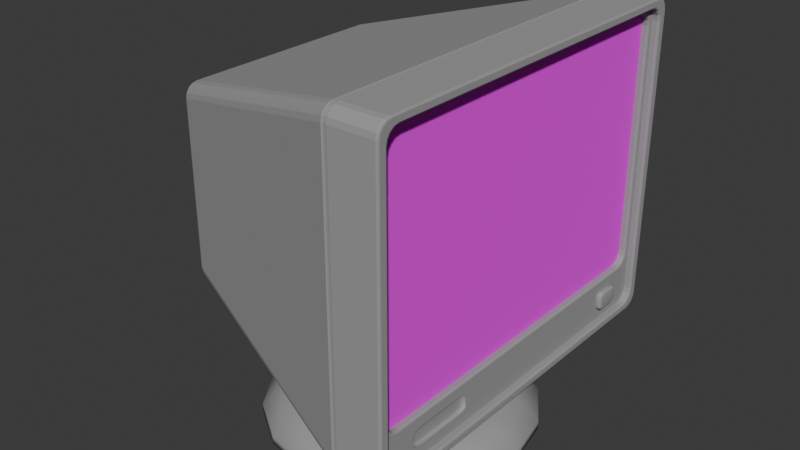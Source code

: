 # Source: monitor.blend  (saved by Blender 4.2.66; exported with 4.5.12 LTS)
import bpy
from mathutils import Matrix  # noqa: F401  (used for matrix-valued properties, if any)

bpy.ops.wm.read_factory_settings(use_empty=True)
scene = bpy.context.scene
scene.name = 'Scene'

# ---- collections
col_collection = bpy.data.collections.new('Collection'); scene.collection.children.link(col_collection)

# ---- images (referenced by path relative to the original .blend; pixels are not part of the script)
import os
ASSET_DIR = os.environ.get("B2B_ASSET_DIR", "")  # directory of the original .blend (textures are referenced by path, not embedded)
HERE = os.path.dirname(os.path.abspath(__file__))  # packed textures are extracted next to this script under _unpacked/

def load_image(name, relpath, width, height, colorspace="sRGB"):
    """Load a texture the original file referenced (path relative to the .blend, or extracted next to this script)."""
    p = next((c for c in (os.path.join(HERE, relpath), os.path.join(ASSET_DIR, relpath)) if relpath and os.path.exists(c)), "")
    if p:
        img = bpy.data.images.load(p, check_existing=True)
        img.name = name
    else:  # same state as the original file: an image datablock whose file is absent (Cycles renders it pink)
        img = bpy.data.images.new(name, width, height)
        img.source = "FILE"
        img.filepath = "//" + (relpath or name)
    img.colorspace_settings.name = colorspace
    return img
img_screenimage_png = load_image('screenimage.png', 'screenimage.png', 1024, 1024, 'sRGB')

# ---- materials (node trees are filled in below, after node groups)
mat_monitor = bpy.data.materials.new('monitor')
mat_monitor.alpha_threshold = 0.0
mat_monitor.use_transparent_shadow = False
mat_monitor.roughness = 0.5
mat_monitor.line_color = (0.0, 0.0, 0.0, 1.0)
mat_screens = bpy.data.materials.new('screens')

# ---- material node trees
mat_monitor.use_nodes = True; mat_monitor.node_tree.nodes.clear()
_N = mat_monitor.node_tree.nodes; _L = mat_monitor.node_tree.links
n0 = _N.new('ShaderNodeOutputMaterial'); n0.name = 'Material Output'; n0.location = (300, 300)
n1 = _N.new('ShaderNodeBsdfPrincipled'); n1.name = 'Principled BSDF'; n1.location = (10, 300)
n1.inputs[0].default_value = (0.3445, 0.3445, 0.3445, 1.0)
n1.inputs[2].default_value = 0.8746
n1.inputs[3].default_value = 1.0
_L.new(n1.outputs[0], n0.inputs[0])
n0.is_active_output = True
mat_screens.use_nodes = True; mat_screens.node_tree.nodes.clear()
_N = mat_screens.node_tree.nodes; _L = mat_screens.node_tree.links
n0 = _N.new('ShaderNodeBsdfPrincipled'); n0.name = 'Principled BSDF'; n0.location = (10, 300)
n0.inputs[2].default_value = 1.0
n1 = _N.new('ShaderNodeOutputMaterial'); n1.name = 'Material Output'; n1.location = (300, 300)
n2 = _N.new('ShaderNodeTexImage'); n2.name = 'Image Texture'; n2.location = (-351, 270)
n2.image = img_screenimage_png
_L.new(n0.outputs[0], n1.inputs[0])
_L.new(n2.outputs[0], n0.inputs[0])
n1.is_active_output = True

# ---- world
world_world = bpy.data.worlds.new('World'); scene.world = world_world
world_world.use_nodes = True; world_world.node_tree.nodes.clear()
_N = world_world.node_tree.nodes; _L = world_world.node_tree.links
n0 = _N.new('ShaderNodeOutputWorld'); n0.name = 'World Output'; n0.location = (300, 300)
n1 = _N.new('ShaderNodeBackground'); n1.name = 'Background'; n1.location = (10, 300)
n1.inputs[0].default_value = (0.05088, 0.05088, 0.05088, 1.0)
_L.new(n1.outputs[0], n0.inputs[0])
n0.is_active_output = True
world_world.color = (0.05088, 0.05088, 0.05088)
world_world.sun_shadow_jitter_overblur = 0.0

# ---- meshes
me_cube_003 = bpy.data.meshes.new('Cube.003')
me_cube_003.from_pydata([(0.4878, -0.9903, 0.9895), (0.4653, -0.9867, 0.9869), (0.488, -0.9857, 1.013), (0.4655, -0.9822, 1.01), (0.4881, -0.9728, 1.031), (0.4656, -0.9693, 1.029), (0.465, -0.926, 1.046), (0.4875, -0.9293, 1.048), (0.4878, -0.9532, 1.044), (0.4653, -0.9499, 1.041), (0.4878, 0.9903, -0.4906), (0.4653, 0.9867, -0.4879), (0.488, 0.9857, -0.5137), (0.4655, 0.9822, -0.511), (0.4881, 0.9728, -0.5325), (0.4656, 0.9693, -0.5297), (0.6789, -0.6862, -0.4586), (0.465, 0.926, -0.5467), (0.4875, 0.9293, -0.5495), (0.6789, -0.7588, -0.4395), (0.6789, -0.7225, -0.456), (0.4878, 0.9532, -0.5451), (0.4653, 0.9499, -0.5422), (0.6789, -0.7491, -0.449), (0.6698, -0.6486, -0.4494), (0.6886, 0.8776, 1.017), (0.6886, 0.9485, 0.9482), (0.6698, -0.7239, -0.4296), (0.6698, -0.6863, -0.4467), (0.6886, 0.9047, 1.011), (0.6698, -0.7138, -0.4395), (0.6886, 0.9277, 0.9966), (0.6886, 0.9431, 0.9744), (0.6743, -0.7542, -0.438), (0.6743, -0.6807, -0.4573), (0.6886, 0.9485, -0.4493), (0.6743, -0.7443, -0.4477), (0.6886, 0.8776, -0.5177), (0.6743, -0.7174, -0.4547), (0.6886, 0.9431, -0.4755), (0.671, -0.7414, -0.4344), (0.6886, 0.9277, -0.4977), (0.6886, 0.9047, -0.5125), (0.671, -0.6667, -0.454), (0.6886, -0.9485, 0.9482), (0.671, -0.7314, -0.4442), (0.671, -0.704, -0.4513), (0.6886, -0.8776, 1.017), (0.6886, -0.9431, 0.9744), (0.6789, -0.7588, -0.3842), (0.6789, -0.6862, -0.3651), (0.6886, -0.9277, 0.9966), (0.6886, -0.9047, 1.011), (0.6789, -0.7491, -0.3746), (0.6886, -0.8776, -0.5177), (0.6789, -0.7225, -0.3676), (0.6698, -0.7239, -0.394), (0.6886, -0.9485, -0.4493), (0.6886, -0.9047, -0.5125), (0.6698, -0.6486, -0.3743), (0.6698, -0.7138, -0.3841), (0.6886, -0.9277, -0.4977), (0.6698, -0.6863, -0.3769), (0.6886, -0.9431, -0.4755), (0.6403, 0.9185, 0.9242), (0.6743, -0.6807, -0.3663), (0.6743, -0.7542, -0.3856), (0.6403, 0.8481, 0.9923), (0.6743, -0.7174, -0.3689), (0.6403, 0.9131, 0.9503), (0.6743, -0.7443, -0.376), (0.6403, 0.8979, 0.9724), (0.6403, 0.875, 0.9871), (0.671, -0.6667, -0.3697), (0.671, -0.7414, -0.3893), (0.6403, 0.8481, -0.3039), (0.671, -0.704, -0.3723), (0.6403, 0.9185, -0.2358), (0.671, -0.7314, -0.3795), (0.6403, 0.875, -0.2987), (0.6698, -0.4377, -0.4296), (0.6403, 0.8979, -0.2839), (0.6403, 0.9131, -0.2619), (0.6698, -0.513, -0.4494), (0.6403, -0.8481, 0.9923), (0.6698, -0.4478, -0.4395), (0.6403, -0.9185, 0.9242), (0.6698, -0.4754, -0.4467), (0.6789, -0.4028, -0.4395), (0.6403, -0.875, 0.9871), (0.6403, -0.8979, 0.9724), (0.6789, -0.4754, -0.4586), (0.6403, -0.9131, 0.9503), (0.6789, -0.4125, -0.449), (0.6789, -0.4391, -0.456), (0.6403, -0.9185, -0.2358), (0.6403, -0.8481, -0.3039), (0.671, -0.4949, -0.454), (0.6403, -0.9131, -0.2619), (0.671, -0.4203, -0.4344), (0.6403, -0.8979, -0.2839), (0.671, -0.4576, -0.4513), (0.6403, -0.875, -0.2987), (0.671, -0.4303, -0.4442), (0.6743, -0.4809, -0.4573), (0.7244, 0.8872, 1.024), (0.6743, -0.4075, -0.438), (0.714, 0.8777, 1.017), (0.6743, -0.4442, -0.4547), (0.7214, 0.8805, 1.019), (0.714, 0.9485, 0.9483), (0.6743, -0.4173, -0.4477), (0.7244, 0.9577, 0.9558), (0.6789, -0.4754, -0.3651), (0.7214, 0.9512, 0.9505), (0.6789, -0.4028, -0.3842), (0.6789, -0.4391, -0.3676), (0.714, 0.9048, 1.011), (0.6789, -0.4125, -0.3746), (0.7244, 0.9142, 1.019), (0.6698, -0.513, -0.3743), (0.7214, 0.9075, 1.014), (0.6698, -0.4377, -0.394), (0.714, 0.9278, 0.9966), (0.7244, 0.937, 1.004), (0.6698, -0.4754, -0.3769), (0.7214, 0.9305, 0.9988), (0.6698, -0.4478, -0.3841), (0.714, 0.9431, 0.9744), (0.6743, -0.4075, -0.3856), (0.6743, -0.4809, -0.3663), (0.7244, 0.9523, 0.9819), (0.7214, 0.9458, 0.9766), (0.6743, -0.4173, -0.376), (0.6743, -0.4442, -0.3689), (0.7244, 0.9577, -0.4569), (0.714, 0.9485, -0.4494), (0.671, -0.4203, -0.3893), (0.671, -0.4949, -0.3697), (0.7214, 0.9512, -0.4516), (0.671, -0.4303, -0.3795), (0.714, 0.8777, -0.5177), (0.671, -0.4576, -0.3723), (0.7244, 0.8872, -0.5253), (0.7214, 0.8805, -0.5199), (0.7244, 0.9523, -0.483), (0.714, 0.9431, -0.4755), (0.7214, 0.9458, -0.4777), (0.7244, 0.937, -0.5051), (0.714, 0.9278, -0.4977), (0.7214, 0.9305, -0.4999), (0.7244, 0.9142, -0.52), (0.714, 0.9048, -0.5125), (0.7214, 0.9075, -0.5147), (0.7244, -0.9577, 0.9558), (0.714, -0.9485, 0.9483), (0.7214, -0.9512, 0.9505), (0.714, -0.8777, 1.017), (0.7244, -0.8872, 1.024), (0.7214, -0.8805, 1.019), (0.7244, -0.9523, 0.9819), (0.714, -0.9431, 0.9744), (0.7214, -0.9458, 0.9766), (0.7244, -0.937, 1.004), (0.714, -0.9278, 0.9966), (0.7214, -0.9305, 0.9988), (0.7244, -0.9142, 1.019), (0.714, -0.9048, 1.011), (0.7214, -0.9075, 1.014), (0.7244, -0.8872, -0.5253), (0.714, -0.8777, -0.5177), (0.7214, -0.8805, -0.5199), (0.714, -0.9485, -0.4494), (0.7244, -0.9577, -0.4569), (0.7214, -0.9512, -0.4516), (0.714, -0.9048, -0.5125), (0.7244, -0.9142, -0.52), (0.7214, -0.9075, -0.5147), (0.714, -0.9278, -0.4977), (0.7244, -0.937, -0.5051), (0.7214, -0.9305, -0.4999), (0.714, -0.9431, -0.4755), (0.7244, -0.9523, -0.483), (0.7214, -0.9458, -0.4777), (0.714, 0.9299, 1.058), (0.7244, 0.9203, 1.051), (0.7214, 0.9271, 1.056), (0.7244, 0.9908, 0.9828), (0.714, 1.0, 0.9903), (0.7214, 0.9973, 0.9881), (0.7244, 0.9473, 1.046), (0.714, 0.9567, 1.053), (0.7214, 0.954, 1.051), (0.7244, 0.9702, 1.031), (0.714, 0.9795, 1.038), (0.7214, 0.9768, 1.036), (0.7244, 0.9855, 1.009), (0.714, 0.9947, 1.016), (0.7214, 0.992, 1.014), (0.714, 1.0, -0.4914), (0.7244, 0.9908, -0.4838), (0.7214, 0.9973, -0.4892), (0.7244, 0.9203, -0.5517), (0.714, 0.9299, -0.5593), (0.7214, 0.9271, -0.5571), (0.714, 0.9947, -0.5174), (0.7244, 0.9855, -0.5099), (0.7214, 0.992, -0.5152), (0.714, 0.9795, -0.5394), (0.7244, 0.9702, -0.532), (0.7214, 0.9768, -0.5372), (0.714, 0.9567, -0.5542), (0.7244, 0.9473, -0.5466), (0.7214, 0.954, -0.552), (0.714, -1.0, 0.9903), (0.7244, -0.9908, 0.9828), (0.7214, -0.9973, 0.9881), (0.7244, -0.9203, 1.051), (0.714, -0.9299, 1.058), (0.7214, -0.9271, 1.056), (0.714, -0.9947, 1.016), (0.7244, -0.9855, 1.009), (0.7214, -0.992, 1.014), (0.714, -0.9795, 1.038), (0.7244, -0.9702, 1.031), (0.7214, -0.9768, 1.036), (0.714, -0.9567, 1.053), (0.7244, -0.9473, 1.046), (0.7214, -0.954, 1.051), (0.714, -0.9299, -0.5593), (0.7244, -0.9203, -0.5517), (0.7214, -0.9271, -0.5571), (0.7244, -0.9908, -0.4838), (0.714, -1.0, -0.4914), (0.7214, -0.9973, -0.4892), (0.7244, -0.9473, -0.5466), (0.714, -0.9567, -0.5542), (0.7214, -0.954, -0.552), (0.7244, -0.9702, -0.532), (0.714, -0.9795, -0.5394), (0.7214, -0.9768, -0.5372), (0.7244, -0.9855, -0.5099), (0.714, -0.9947, -0.5174), (0.7214, -0.992, -0.5152), (0.6886, 0.8572, 1.0), (0.6782, 0.8479, 0.9923), (0.6856, 0.8506, 0.9946), (0.6782, 0.9185, 0.9241), (0.6886, 0.9277, 0.9315), (0.6856, 0.9212, 0.9263), (0.6782, 0.8749, 0.9871), (0.6886, 0.8842, 0.9947), (0.6856, 0.8776, 0.9893), (0.6782, 0.8978, 0.9723), (0.6886, 0.907, 0.9798), (0.6856, 0.9005, 0.9745), (0.6782, 0.9131, 0.9502), (0.6886, 0.9223, 0.9576), (0.6856, 0.9158, 0.9524), (0.6886, 0.9277, -0.2431), (0.6782, 0.9185, -0.2357), (0.6856, 0.9212, -0.2378), (0.6782, 0.8479, -0.3039), (0.6886, 0.8572, -0.3116), (0.6856, 0.8506, -0.3061), (0.6886, 0.9223, -0.2692), (0.6782, 0.9131, -0.2618), (0.6856, 0.9158, -0.2639), (0.6886, 0.907, -0.2914), (0.6782, 0.8978, -0.2839), (0.6856, 0.9005, -0.2861), (0.6886, 0.8842, -0.3062), (0.6782, 0.8749, -0.2987), (0.6856, 0.8776, -0.3009), (0.6886, -0.9277, 0.9315), (0.6782, -0.9185, 0.9241), (0.6856, -0.9212, 0.9263), (0.6782, -0.8479, 0.9923), (0.6886, -0.8572, 1.0), (0.6856, -0.8506, 0.9946), (0.6886, -0.9223, 0.9576), (0.6782, -0.9131, 0.9502), (0.6856, -0.9158, 0.9524), (0.6886, -0.907, 0.9798), (0.6782, -0.8978, 0.9723), (0.6856, -0.9005, 0.9745), (0.6886, -0.8842, 0.9947), (0.6782, -0.8749, 0.9871), (0.6856, -0.8776, 0.9893), (0.6886, -0.8572, -0.3116), (0.6782, -0.8479, -0.3039), (0.6856, -0.8506, -0.3061), (0.6782, -0.9185, -0.2357), (0.6886, -0.9277, -0.2431), (0.6856, -0.9212, -0.2378), (0.6782, -0.8749, -0.2987), (0.6886, -0.8842, -0.3062), (0.6856, -0.8776, -0.3009), (0.6782, -0.8978, -0.2839), (0.6886, -0.907, -0.2914), (0.6856, -0.9005, -0.2861), (0.6782, -0.9131, -0.2618), (0.6886, -0.9223, -0.2692), (0.6856, -0.9158, -0.2639), (-0.7492, 0.5347, 0.7188), (-0.7294, 0.5431, 0.745), (-0.7465, 0.5366, 0.73), (-0.7393, 0.5397, 0.7396), (-0.7492, 0.5853, 0.6702), (-0.7294, 0.6127, 0.6774), (-0.7465, 0.5966, 0.6719), (-0.7393, 0.6067, 0.6746), (-0.7492, 0.5554, 0.7148), (-0.7294, 0.5697, 0.7398), (-0.7465, 0.5602, 0.7254), (-0.7393, 0.5655, 0.7346), (-0.7492, 0.571, 0.7047), (-0.7294, 0.5923, 0.7252), (-0.7465, 0.5793, 0.7131), (-0.7393, 0.5871, 0.7206), (-0.7492, 0.5813, 0.6897), (-0.7294, 0.6074, 0.7033), (-0.7465, 0.592, 0.6946), (-0.7393, 0.6015, 0.6996), (-0.7492, 0.5853, -0.1712), (-0.7294, 0.6127, -0.1785), (-0.7465, 0.5966, -0.173), (-0.7393, 0.6067, -0.1756), (-0.7492, 0.5347, -0.2199), (-0.7294, 0.5431, -0.2461), (-0.7465, 0.5366, -0.2311), (-0.7393, 0.5397, -0.2407), (-0.7492, 0.5813, -0.1908), (-0.7294, 0.6074, -0.2043), (-0.7465, 0.592, -0.1957), (-0.7393, 0.6015, -0.2007), (-0.7492, 0.571, -0.2058), (-0.7294, 0.5923, -0.2263), (-0.7465, 0.5793, -0.2141), (-0.7393, 0.5871, -0.2216), (-0.7492, 0.5554, -0.2159), (-0.7294, 0.5697, -0.2409), (-0.7465, 0.5602, -0.2265), (-0.7393, 0.5655, -0.2357), (-0.7492, -0.5853, 0.6702), (-0.7294, -0.6127, 0.6774), (-0.7465, -0.5966, 0.6719), (-0.7393, -0.6067, 0.6746), (-0.7492, -0.5347, 0.7188), (-0.7294, -0.5431, 0.745), (-0.7465, -0.5366, 0.73), (-0.7393, -0.5397, 0.7396), (-0.7492, -0.5813, 0.6897), (-0.7294, -0.6074, 0.7033), (-0.7465, -0.592, 0.6946), (-0.7393, -0.6015, 0.6996), (-0.7492, -0.571, 0.7047), (-0.7294, -0.5923, 0.7252), (-0.7465, -0.5793, 0.7131), (-0.7393, -0.5871, 0.7206), (-0.7492, -0.5554, 0.7148), (-0.7294, -0.5697, 0.7398), (-0.7465, -0.5602, 0.7254), (-0.7393, -0.5655, 0.7346), (-0.7492, -0.5347, -0.2199), (-0.7294, -0.5431, -0.2461), (-0.7465, -0.5366, -0.2311), (-0.7393, -0.5397, -0.2407), (-0.7492, -0.5853, -0.1712), (-0.7294, -0.6127, -0.1785), (-0.7465, -0.5966, -0.173), (-0.7393, -0.6067, -0.1756), (-0.7492, -0.5554, -0.2159), (-0.7294, -0.5697, -0.2409), (-0.7465, -0.5602, -0.2265), (-0.7393, -0.5655, -0.2357), (-0.7492, -0.571, -0.2058), (-0.7294, -0.5923, -0.2263), (-0.7465, -0.5793, -0.2141), (-0.7393, -0.5871, -0.2216), (-0.7492, -0.5813, -0.1908), (-0.7294, -0.6074, -0.2043), (-0.7465, -0.592, -0.1957), (-0.7393, -0.6015, -0.2007), (0.4878, -0.9532, -0.5451), (0.4653, -0.9499, -0.5422), (0.465, -0.926, -0.5467), (0.4875, -0.9293, -0.5495), (0.4881, -0.9728, -0.5325), (0.4656, -0.9693, -0.5297), (0.488, -0.9857, -0.5137), (0.4655, -0.9822, -0.511), (0.4878, -0.9903, -0.4906), (0.4653, -0.9867, -0.4879), (0.4878, 0.9532, 1.044), (0.4653, 0.9499, 1.041), (0.465, 0.926, 1.046), (0.4875, 0.9293, 1.048), (0.4881, 0.9728, 1.031), (0.4656, 0.9693, 1.029), (0.488, 0.9857, 1.013), (0.4655, 0.9822, 1.01), (0.4878, 0.9903, 0.9895), (0.4653, 0.9867, 0.9869), (0.4592, 0.9951, -0.4877), (0.4644, 0.9918, -0.4884), (0.4615, 0.9952, -0.4882), (0.4634, 0.994, -0.4885), (0.4869, 0.9953, -0.4912), (0.4908, 1.0, -0.4917), (0.4871, 0.9977, -0.4914), (0.4886, 0.9994, -0.4916), (0.4908, 0.9303, -0.5593), (0.4868, 0.9298, -0.5547), (0.4886, 0.9302, -0.5587), (0.4871, 0.9301, -0.557), (0.4643, 0.9264, -0.5518), (0.4592, 0.9254, -0.5553), (0.4633, 0.9264, -0.554), (0.4615, 0.9261, -0.5553), (0.4592, 0.9898, -0.5136), (0.4646, 0.9868, -0.5129), (0.4615, 0.9899, -0.5139), (0.4635, 0.9888, -0.5137), (0.487, 0.9903, -0.5157), (0.4908, 0.9947, -0.5176), (0.4872, 0.9925, -0.5166), (0.4886, 0.9941, -0.5173), (0.4592, 0.9747, -0.5355), (0.4646, 0.9728, -0.5333), (0.4615, 0.9749, -0.5357), (0.4635, 0.9743, -0.5348), (0.4871, 0.9763, -0.5361), (0.4908, 0.9796, -0.5395), (0.4872, 0.9779, -0.5378), (0.4886, 0.9791, -0.5391), (0.4592, 0.9521, -0.5502), (0.4645, 0.9518, -0.5469), (0.4615, 0.9525, -0.5502), (0.4634, 0.9524, -0.549), (0.487, 0.9552, -0.5498), (0.4908, 0.957, -0.5542), (0.4872, 0.9561, -0.552), (0.4886, 0.9567, -0.5536), (0.4592, -0.9951, 0.9866), (0.4644, -0.9918, 0.9873), (0.4615, -0.9952, 0.9871), (0.4634, -0.994, 0.9874), (0.4869, -0.9953, 0.9901), (0.4908, -1.0, 0.9906), (0.4871, -0.9977, 0.9904), (0.4886, -0.9994, 0.9905), (0.4908, -0.9303, 1.058), (0.4868, -0.9298, 1.054), (0.4886, -0.9302, 1.058), (0.4871, -0.9301, 1.056), (0.4643, -0.9264, 1.051), (0.4592, -0.9254, 1.054), (0.4633, -0.9264, 1.053), (0.4615, -0.9261, 1.054), (0.4592, -0.9898, 1.013), (0.4646, -0.9868, 1.012), (0.4615, -0.9899, 1.013), (0.4635, -0.9888, 1.013), (0.487, -0.9903, 1.015), (0.4908, -0.9947, 1.016), (0.4872, -0.9925, 1.016), (0.4886, -0.9941, 1.016), (0.4592, -0.9747, 1.034), (0.4646, -0.9728, 1.032), (0.4615, -0.9749, 1.035), (0.4635, -0.9743, 1.034), (0.4871, -0.9763, 1.035), (0.4908, -0.9796, 1.038), (0.4872, -0.9779, 1.037), (0.4886, -0.9791, 1.038), (0.4592, -0.9521, 1.049), (0.4645, -0.9518, 1.046), (0.4615, -0.9525, 1.049), (0.4634, -0.9524, 1.048), (0.487, -0.9552, 1.049), (0.4908, -0.957, 1.053), (0.4872, -0.9561, 1.051), (0.4886, -0.9567, 1.053), (0.4908, -1.0, -0.4917), (0.4869, -0.9953, -0.4912), (0.4886, -0.9994, -0.4916), (0.4871, -0.9977, -0.4914), (0.4644, -0.9918, -0.4884), (0.4592, -0.9951, -0.4877), (0.4634, -0.994, -0.4885), (0.4615, -0.9952, -0.4882), (0.4592, -0.9254, -0.5553), (0.4643, -0.9264, -0.5518), (0.4615, -0.9261, -0.5553), (0.4633, -0.9264, -0.554), (0.4868, -0.9298, -0.5547), (0.4908, -0.9303, -0.5593), (0.4871, -0.9301, -0.557), (0.4886, -0.9302, -0.5587), (0.4908, -0.9947, -0.5176), (0.487, -0.9903, -0.5157), (0.4886, -0.9941, -0.5173), (0.4872, -0.9925, -0.5166), (0.4646, -0.9868, -0.5129), (0.4592, -0.9898, -0.5136), (0.4635, -0.9888, -0.5137), (0.4615, -0.9899, -0.5139), (0.4908, -0.9796, -0.5395), (0.4871, -0.9763, -0.5361), (0.4886, -0.9791, -0.5391), (0.4872, -0.9779, -0.5378), (0.4646, -0.9728, -0.5333), (0.4592, -0.9747, -0.5355), (0.4635, -0.9743, -0.5348), (0.4615, -0.9749, -0.5357), (0.4908, -0.957, -0.5542), (0.487, -0.9552, -0.5498), (0.4886, -0.9567, -0.5536), (0.4872, -0.9561, -0.552), (0.4645, -0.9518, -0.5469), (0.4592, -0.9521, -0.5502), (0.4634, -0.9524, -0.549), (0.4615, -0.9525, -0.5502), (0.4908, 1.0, 0.9906), (0.4869, 0.9953, 0.9901), (0.4886, 0.9994, 0.9905), (0.4871, 0.9977, 0.9904), (0.4644, 0.9918, 0.9873), (0.4592, 0.9951, 0.9866), (0.4634, 0.994, 0.9874), (0.4615, 0.9952, 0.9871), (0.4592, 0.9254, 1.054), (0.4643, 0.9264, 1.051), (0.4615, 0.9261, 1.054), (0.4633, 0.9264, 1.053), (0.4868, 0.9298, 1.054), (0.4908, 0.9303, 1.058), (0.4871, 0.9301, 1.056), (0.4886, 0.9302, 1.058), (0.4908, 0.9947, 1.016), (0.487, 0.9903, 1.015), (0.4886, 0.9941, 1.016), (0.4872, 0.9925, 1.016), (0.4646, 0.9868, 1.012), (0.4592, 0.9898, 1.013), (0.4635, 0.9888, 1.013), (0.4615, 0.9899, 1.013), (0.4908, 0.9796, 1.038), (0.4871, 0.9763, 1.035), (0.4886, 0.9791, 1.038), (0.4872, 0.9779, 1.037), (0.4646, 0.9728, 1.032), (0.4592, 0.9747, 1.034), (0.4635, 0.9743, 1.034), (0.4615, 0.9749, 1.035), (0.4908, 0.957, 1.053), (0.487, 0.9552, 1.049), (0.4886, 0.9567, 1.053), (0.4872, 0.9561, 1.051), (0.4645, 0.9518, 1.046), (0.4592, 0.9521, 1.049), (0.4634, 0.9524, 1.048), (0.4615, 0.9525, 1.049), (0.6886, -0.7588, -0.4395), (0.6886, -0.7491, -0.449), (0.6886, -0.7588, -0.3841), (0.6886, -0.6863, -0.4586), (0.6886, -0.6863, -0.3651), (0.6886, -0.7225, -0.456), (0.6886, -0.7225, -0.3676), (0.6886, -0.7491, -0.3746), (0.6886, -0.4754, -0.4586), (0.6886, -0.4754, -0.3651), (0.6886, -0.4391, -0.456), (0.6886, -0.4391, -0.3676), (0.6886, -0.4028, -0.3841), (0.6886, -0.4028, -0.4395), (0.6886, -0.4125, -0.449), (0.6886, -0.4125, -0.3746), (0.659, 0.6658, -0.3841), (0.659, 0.6929, -0.3651), (0.659, 0.6694, -0.3746), (0.659, 0.6794, -0.3676), (0.659, 0.6929, -0.4586), (0.659, 0.6658, -0.4396), (0.659, 0.6794, -0.456), (0.659, 0.6694, -0.4491), (0.659, 0.772, -0.3651), (0.659, 0.7991, -0.3841), (0.659, 0.7856, -0.3676), (0.659, 0.7955, -0.3746), (0.659, 0.7991, -0.4396), (0.659, 0.772, -0.4586), (0.659, 0.7955, -0.4491), (0.659, 0.7856, -0.456), (0.7054, 0.693, -0.3651), (0.7054, 0.6658, -0.3842), (0.7054, 0.6794, -0.3676), (0.7054, 0.6695, -0.3746), (0.7145, 0.7071, -0.3743), (0.7145, 0.6789, -0.394), (0.7145, 0.693, -0.3769), (0.7145, 0.6827, -0.3841), (0.7099, 0.6676, -0.3856), (0.7099, 0.6951, -0.3663), (0.7099, 0.6712, -0.376), (0.7099, 0.6813, -0.3689), (0.7133, 0.6723, -0.3893), (0.7133, 0.7003, -0.3697), (0.7133, 0.6761, -0.3795), (0.7133, 0.6863, -0.3723), (0.7054, 0.6658, -0.4395), (0.7054, 0.693, -0.4586), (0.7054, 0.6695, -0.449), (0.7054, 0.6794, -0.456), (0.7145, 0.6789, -0.4296), (0.7145, 0.7071, -0.4494), (0.7145, 0.6827, -0.4395), (0.7145, 0.693, -0.4467), (0.7099, 0.6951, -0.4573), (0.7099, 0.6676, -0.438), (0.7099, 0.6813, -0.4547), (0.7099, 0.6712, -0.4477), (0.7133, 0.7003, -0.454), (0.7133, 0.6723, -0.4344), (0.7133, 0.6863, -0.4513), (0.7133, 0.6761, -0.4442), (0.7145, 0.7861, -0.394), (0.7145, 0.7579, -0.3743), (0.7145, 0.7823, -0.3841), (0.7145, 0.772, -0.3769), (0.7054, 0.7991, -0.3842), (0.7054, 0.7719, -0.3651), (0.7054, 0.7955, -0.3746), (0.7054, 0.7855, -0.3676), (0.7133, 0.7646, -0.3697), (0.7133, 0.7926, -0.3893), (0.7133, 0.7786, -0.3723), (0.7133, 0.7888, -0.3795), (0.7099, 0.7699, -0.3663), (0.7099, 0.7974, -0.3856), (0.7099, 0.7836, -0.3689), (0.7099, 0.7937, -0.376), (0.7054, 0.7719, -0.4586), (0.7054, 0.7991, -0.4395), (0.7054, 0.7855, -0.456), (0.7054, 0.7955, -0.449), (0.7145, 0.7579, -0.4494), (0.7145, 0.7861, -0.4296), (0.7145, 0.772, -0.4467), (0.7145, 0.7823, -0.4395), (0.7099, 0.7974, -0.438), (0.7099, 0.7699, -0.4573), (0.7099, 0.7937, -0.4477), (0.7099, 0.7836, -0.4547), (0.7133, 0.7926, -0.4344), (0.7133, 0.7646, -0.454), (0.7133, 0.7888, -0.4442), (0.7133, 0.7786, -0.4513), (5.96e-08, 0.7027, -0.9692), (5.96e-08, 0.2541, -0.8025), (0.2689, 0.6492, -0.9692), (0.09723, 0.2347, -0.8025), (0.4969, 0.4969, -0.9692), (0.1797, 0.1797, -0.8025), (0.6492, 0.2689, -0.9692), (0.2347, 0.09723, -0.8025), (0.7027, 3.201e-09, -0.9692), (0.2541, 1.119e-08, -0.8025), (0.6492, -0.2689, -0.9692), (0.2347, -0.09723, -0.8025), (0.4969, -0.4969, -0.9692), (0.1797, -0.1797, -0.8025), (0.2689, -0.6492, -0.9692), (0.09723, -0.2347, -0.8025), (5.96e-08, -0.7027, -0.9692), (5.96e-08, -0.2541, -0.8025), (-0.2689, -0.6492, -0.9692), (-0.09723, -0.2347, -0.8025), (-0.4969, -0.4969, -0.9692), (-0.1797, -0.1797, -0.8025), (-0.6492, -0.2689, -0.9692), (-0.2347, -0.09723, -0.8025), (-0.7027, 3.201e-09, -0.9692), (-0.2541, 1.119e-08, -0.8025), (-0.6492, 0.2689, -0.9692), (-0.2347, 0.09723, -0.8025), (-0.4969, 0.4969, -0.9692), (-0.1797, 0.1797, -0.8025), (-0.2689, 0.6492, -0.9692), (-0.09723, 0.2347, -0.8025), (0.2179, 0.5261, -0.8025), (5.96e-08, 0.5694, -0.8025), (0.4026, 0.4026, -0.8025), (0.5261, 0.2179, -0.8025), (0.5694, 4.007e-09, -0.8025), (0.5261, -0.2179, -0.8025), (0.4026, -0.4026, -0.8025), (0.2179, -0.5261, -0.8025), (5.96e-08, -0.5694, -0.8025), (-0.2179, -0.5261, -0.8025), (-0.4026, -0.4026, -0.8025), (-0.5261, -0.2179, -0.8025), (-0.5694, 4.007e-09, -0.8025), (-0.5261, 0.2179, -0.8025), (-0.4026, 0.4026, -0.8025), (-0.2179, 0.5261, -0.8025), (0.09723, 0.2347, -0.8025), (5.96e-08, 0.2541, -0.8025), (0.1797, 0.1797, -0.8025), (0.2347, 0.09723, -0.8025), (0.2541, 1.119e-08, -0.8025), (0.2347, -0.09723, -0.8025), (0.1797, -0.1797, -0.8025), (0.09723, -0.2347, -0.8025), (5.96e-08, -0.2541, -0.8025), (-0.09723, -0.2347, -0.8025), (-0.1797, -0.1797, -0.8025), (-0.2347, -0.09723, -0.8025), (-0.2541, 1.119e-08, -0.8025), (-0.2347, 0.09723, -0.8025), (-0.1797, 0.1797, -0.8025), (-0.09723, 0.2347, -0.8025), (0.09723, 0.2347, -0.1942), (5.96e-08, 0.2541, -0.1942), (0.1797, 0.1797, -0.1942), (0.2347, 0.09723, -0.1942), (0.2541, 1.119e-08, -0.1942), (0.2347, -0.09723, -0.1942), (0.1797, -0.1797, -0.1942), (0.09723, -0.2347, -0.1942), (5.96e-08, -0.2541, -0.1942), (-0.09723, -0.2347, -0.1942), (-0.1797, -0.1797, -0.1942), (-0.2347, -0.09723, -0.1942), (-0.2541, 1.119e-08, -0.1942), (-0.2347, 0.09723, -0.1942), (-0.1797, 0.1797, -0.1942), (-0.09723, 0.2347, -0.1942), (5.96e-08, 0.7016, -0.9282), (0.2685, 0.6482, -0.9282), (0.4961, 0.4961, -0.9282), (0.6482, 0.2685, -0.9282), (0.7016, 2.856e-09, -0.9282), (0.6482, -0.2685, -0.9282), (0.4961, -0.4961, -0.9282), (0.2685, -0.6482, -0.9282), (5.96e-08, -0.7016, -0.9282), (-0.2685, -0.6482, -0.9282), (-0.4961, -0.4961, -0.9282), (-0.6482, -0.2685, -0.9282), (-0.7016, 2.856e-09, -0.9282), (-0.6482, 0.2685, -0.9282), (-0.4961, 0.4961, -0.9282), (-0.2685, 0.6482, -0.9282), (0.5982, -0.9291, 1.006), (0.5982, 0.9291, 1.006), (0.5982, -0.9291, -0.3205), (0.5982, 0.9291, -0.3205), (0.6554, -0.9291, 1.006), (0.6554, 0.9291, 1.006), (0.6554, -0.9291, -0.3205), (0.6554, 0.9291, -0.3205)], [], [(461, 445, 1, 3), (21, 18, 17, 22), (356, 360, 348, 304, 312, 316, 320, 308, 324, 332, 336, 340, 328, 364, 372, 376, 380, 368, 344, 352), (536, 557, 394, 397), (160, 221, 215, 154), (424, 432, 14, 12), (528, 544, 401, 403), (477, 469, 5, 9), (248, 259, 35, 26), (457, 349, 361, 476), (158, 105, 185, 217), (552, 560, 395, 399), (146, 39, 41, 149), (143, 169, 230, 202), (47, 157, 167, 52), (26, 110, 128, 32), (190, 119, 124, 193), (278, 244, 25, 47), (280, 48, 44, 274), (289, 54, 564, 566), (564, 54, 37, 263, 289, 566, 571, 570, 568, 573, 575, 579, 576, 577, 578, 574, 572, 567, 569, 565), (84, 277, 287, 89), (64, 247, 256, 69), (29, 251, 254, 31), (81, 269, 266, 82), (416, 437, 22, 17), (220, 465, 449, 214), (480, 453, 7, 8), (437, 429, 15, 22), (501, 485, 392, 390), (517, 509, 388, 384), (520, 493, 386, 385), (445, 488, 393, 1), (509, 501, 390, 388), (541, 525, 402, 400), (25, 244, 251, 29), (560, 533, 396, 395), (533, 456, 6, 396), (408, 424, 12, 10), (525, 408, 10, 402), (429, 421, 13, 15), (448, 464, 2, 0), (432, 440, 21, 14), (417, 329, 341, 436), (464, 472, 4, 2), (496, 517, 384, 387), (472, 480, 8, 4), (453, 536, 397, 7), (488, 504, 391, 393), (504, 512, 389, 391), (512, 520, 385, 389), (456, 477, 9, 6), (544, 552, 399, 401), (205, 425, 409, 199), (413, 496, 387, 18), (29, 117, 107, 25), (31, 123, 117, 29), (32, 128, 123, 31), (136, 110, 26, 35), (170, 141, 37, 54), (48, 161, 155, 44), (149, 41, 42, 152), (152, 42, 37, 141), (58, 175, 170, 54), (61, 178, 175, 58), (63, 181, 178, 61), (235, 176, 179, 238), (51, 164, 161, 48), (230, 169, 176, 235), (52, 167, 164, 51), (173, 154, 215, 232), (145, 206, 200, 135), (148, 209, 206, 145), (151, 212, 209, 148), (143, 202, 212, 151), (241, 182, 173, 232), (557, 549, 398, 394), (238, 179, 182, 241), (57, 172, 181, 63), (158, 217, 227, 166), (166, 227, 224, 163), (163, 224, 221, 160), (155, 172, 57, 44), (196, 131, 112, 187), (136, 35, 39, 146), (193, 124, 131, 196), (107, 157, 47, 25), (72, 250, 245, 67), (71, 253, 250, 72), (69, 256, 253, 71), (260, 247, 64, 77), (290, 262, 75, 96), (92, 281, 275, 86), (79, 272, 269, 81), (75, 262, 272, 79), (290, 96, 102, 295), (295, 102, 100, 298), (298, 100, 98, 301), (58, 296, 299, 61), (90, 284, 281, 92), (54, 289, 296, 58), (89, 287, 284, 90), (293, 274, 44, 57), (301, 98, 95, 292), (61, 299, 302, 63), (63, 302, 293, 57), (278, 47, 52, 286), (286, 52, 51, 283), (283, 51, 48, 280), (275, 292, 95, 86), (32, 257, 248, 26), (82, 266, 260, 77), (31, 254, 257, 32), (245, 277, 84, 67), (263, 37, 42, 271), (271, 42, 41, 268), (268, 41, 39, 265), (265, 39, 35, 259), (112, 135, 200, 187), (230, 235, 237, 231), (231, 237, 236, 229), (235, 238, 240, 237), (237, 240, 239, 236), (238, 241, 243, 240), (240, 243, 242, 239), (241, 232, 234, 243), (243, 234, 233, 242), (185, 190, 192, 186), (186, 192, 191, 184), (190, 193, 195, 192), (192, 195, 194, 191), (193, 196, 198, 195), (195, 198, 197, 194), (196, 187, 189, 198), (198, 189, 188, 197), (212, 202, 204, 213), (213, 204, 203, 211), (209, 212, 213, 210), (210, 213, 211, 208), (206, 209, 210, 207), (207, 210, 208, 205), (200, 206, 207, 201), (201, 207, 205, 199), (227, 217, 219, 228), (228, 219, 218, 226), (224, 227, 228, 225), (225, 228, 226, 223), (221, 224, 225, 222), (222, 225, 223, 220), (215, 221, 222, 216), (216, 222, 220, 214), (107, 117, 121, 109), (109, 121, 119, 105), (117, 123, 126, 121), (121, 126, 124, 119), (123, 128, 132, 126), (126, 132, 131, 124), (128, 110, 114, 132), (132, 114, 112, 131), (152, 141, 144, 153), (153, 144, 143, 151), (149, 152, 153, 150), (150, 153, 151, 148), (146, 149, 150, 147), (147, 150, 148, 145), (136, 146, 147, 139), (139, 147, 145, 135), (170, 175, 177, 171), (171, 177, 176, 169), (175, 178, 180, 177), (177, 180, 179, 176), (178, 181, 183, 180), (180, 183, 182, 179), (181, 172, 174, 183), (183, 174, 173, 182), (167, 157, 159, 168), (168, 159, 158, 166), (164, 167, 168, 165), (165, 168, 166, 163), (161, 164, 165, 162), (162, 165, 163, 160), (155, 161, 162, 156), (156, 162, 160, 154), (245, 250, 252, 246), (246, 252, 251, 244), (250, 253, 255, 252), (252, 255, 254, 251), (253, 256, 258, 255), (255, 258, 257, 254), (256, 247, 249, 258), (258, 249, 248, 257), (272, 262, 264, 273), (273, 264, 263, 271), (269, 272, 273, 270), (270, 273, 271, 268), (266, 269, 270, 267), (267, 270, 268, 265), (260, 266, 267, 261), (261, 267, 265, 259), (290, 295, 297, 291), (291, 297, 296, 289), (295, 298, 300, 297), (297, 300, 299, 296), (298, 301, 303, 300), (300, 303, 302, 299), (301, 292, 294, 303), (303, 294, 293, 302), (287, 277, 279, 288), (288, 279, 278, 286), (284, 287, 288, 285), (285, 288, 286, 283), (281, 284, 285, 282), (282, 285, 283, 280), (275, 281, 282, 276), (276, 282, 280, 274), (135, 112, 114, 139), (139, 114, 110, 136), (199, 188, 189, 201), (201, 189, 187, 200), (105, 158, 159, 109), (109, 159, 157, 107), (184, 218, 219, 186), (186, 219, 217, 185), (141, 170, 171, 144), (144, 171, 169, 143), (229, 203, 204, 231), (231, 204, 202, 230), (154, 173, 174, 156), (156, 174, 172, 155), (214, 233, 234, 216), (216, 234, 232, 215), (259, 248, 249, 261), (261, 249, 247, 260), (244, 278, 279, 246), (246, 279, 277, 245), (289, 263, 264, 291), (291, 264, 262, 290), (292, 275, 276, 294), (294, 276, 274, 293), (185, 105, 119, 190), (328, 340, 342, 330), (330, 342, 343, 331), (331, 343, 341, 329), (340, 336, 338, 342), (342, 338, 339, 343), (343, 339, 337, 341), (336, 332, 334, 338), (338, 334, 335, 339), (339, 335, 333, 337), (332, 324, 326, 334), (334, 326, 327, 335), (335, 327, 325, 333), (348, 360, 362, 350), (350, 362, 363, 351), (351, 363, 361, 349), (360, 356, 358, 362), (362, 358, 359, 363), (363, 359, 357, 361), (356, 352, 354, 358), (358, 354, 355, 359), (359, 355, 353, 357), (352, 344, 346, 354), (354, 346, 347, 355), (355, 347, 345, 353), (372, 364, 366, 374), (374, 366, 367, 375), (375, 367, 365, 373), (376, 372, 374, 378), (378, 374, 375, 379), (379, 375, 373, 377), (380, 376, 378, 382), (382, 378, 379, 383), (383, 379, 377, 381), (368, 380, 382, 370), (370, 382, 383, 371), (371, 383, 381, 369), (312, 304, 306, 314), (314, 306, 307, 315), (315, 307, 305, 313), (316, 312, 314, 318), (318, 314, 315, 319), (319, 315, 313, 317), (320, 316, 318, 322), (322, 318, 319, 323), (323, 319, 317, 321), (308, 320, 322, 310), (310, 322, 323, 311), (311, 323, 321, 309), (324, 308, 310, 326), (326, 310, 311, 327), (327, 311, 309, 325), (329, 365, 367, 331), (331, 367, 366, 330), (330, 366, 364, 328), (369, 345, 347, 371), (371, 347, 346, 370), (370, 346, 344, 368), (349, 305, 307, 351), (351, 307, 306, 350), (350, 306, 304, 348), (549, 541, 400, 398), (321, 545, 529, 309), (428, 337, 333, 420), (468, 357, 353, 460), (508, 239, 242, 500), (208, 433, 425, 205), (548, 194, 197, 540), (223, 473, 465, 220), (377, 513, 505, 381), (317, 553, 545, 321), (436, 341, 337, 428), (476, 361, 357, 468), (489, 444, 345, 369), (516, 236, 239, 508), (211, 441, 433, 208), (556, 191, 194, 548), (226, 481, 473, 223), (233, 214, 449, 484), (373, 521, 513, 377), (313, 561, 553, 317), (329, 417, 492, 365), (405, 528, 403, 11), (14, 21, 22, 15), (12, 14, 15, 13), (10, 12, 13, 11), (8, 7, 6, 9), (4, 8, 9, 5), (2, 4, 5, 3), (0, 2, 3, 1), (385, 386, 387, 384), (389, 385, 384, 388), (391, 389, 388, 390), (393, 391, 390, 392), (395, 396, 397, 394), (399, 395, 394, 398), (401, 399, 398, 400), (403, 401, 400, 402), (402, 10, 11, 403), (7, 397, 396, 6), (18, 387, 386, 17), (392, 0, 1, 393), (381, 505, 489, 369), (485, 448, 0, 392), (540, 197, 188, 524), (409, 524, 188, 199), (500, 242, 233, 484), (460, 353, 345, 444), (440, 413, 18, 21), (420, 333, 325, 404), (325, 309, 529, 404), (305, 532, 561, 313), (365, 492, 521, 373), (184, 537, 452, 218), (218, 452, 481, 226), (203, 412, 441, 211), (469, 461, 3, 5), (537, 184, 191, 556), (497, 229, 236, 516), (412, 203, 229, 497), (532, 305, 349, 457), (493, 416, 17, 386), (441, 412, 414, 443), (443, 414, 415, 442), (442, 415, 413, 440), (417, 436, 438, 419), (419, 438, 439, 418), (418, 439, 437, 416), (433, 441, 443, 435), (435, 443, 442, 434), (434, 442, 440, 432), (436, 428, 430, 438), (438, 430, 431, 439), (439, 431, 429, 437), (425, 433, 435, 427), (427, 435, 434, 426), (426, 434, 432, 424), (428, 420, 422, 430), (430, 422, 423, 431), (431, 423, 421, 429), (409, 425, 427, 411), (411, 427, 426, 410), (410, 426, 424, 408), (420, 404, 406, 422), (422, 406, 407, 423), (423, 407, 405, 421), (481, 452, 454, 483), (483, 454, 455, 482), (482, 455, 453, 480), (457, 476, 478, 459), (459, 478, 479, 458), (458, 479, 477, 456), (473, 481, 483, 475), (475, 483, 482, 474), (474, 482, 480, 472), (476, 468, 470, 478), (478, 470, 471, 479), (479, 471, 469, 477), (465, 473, 475, 467), (467, 475, 474, 466), (466, 474, 472, 464), (468, 460, 462, 470), (470, 462, 463, 471), (471, 463, 461, 469), (449, 465, 467, 451), (451, 467, 466, 450), (450, 466, 464, 448), (460, 444, 446, 462), (462, 446, 447, 463), (463, 447, 445, 461), (521, 492, 494, 523), (523, 494, 495, 522), (522, 495, 493, 520), (497, 516, 518, 499), (499, 518, 519, 498), (498, 519, 517, 496), (513, 521, 523, 515), (515, 523, 522, 514), (514, 522, 520, 512), (516, 508, 510, 518), (518, 510, 511, 519), (519, 511, 509, 517), (505, 513, 515, 507), (507, 515, 514, 506), (506, 514, 512, 504), (508, 500, 502, 510), (510, 502, 503, 511), (511, 503, 501, 509), (489, 505, 507, 491), (491, 507, 506, 490), (490, 506, 504, 488), (500, 484, 486, 502), (502, 486, 487, 503), (503, 487, 485, 501), (561, 532, 534, 563), (563, 534, 535, 562), (562, 535, 533, 560), (537, 556, 558, 539), (539, 558, 559, 538), (538, 559, 557, 536), (553, 561, 563, 555), (555, 563, 562, 554), (554, 562, 560, 552), (556, 548, 550, 558), (558, 550, 551, 559), (559, 551, 549, 557), (545, 553, 555, 547), (547, 555, 554, 546), (546, 554, 552, 544), (548, 540, 542, 550), (550, 542, 543, 551), (551, 543, 541, 549), (529, 545, 547, 531), (531, 547, 546, 530), (530, 546, 544, 528), (540, 524, 526, 542), (542, 526, 527, 543), (543, 527, 525, 541), (524, 409, 411, 526), (526, 411, 410, 527), (527, 410, 408, 525), (404, 529, 531, 406), (406, 531, 530, 407), (407, 530, 528, 405), (452, 537, 539, 454), (454, 539, 538, 455), (455, 538, 536, 453), (532, 457, 459, 534), (534, 459, 458, 535), (535, 458, 456, 533), (412, 497, 499, 414), (414, 499, 498, 415), (415, 498, 496, 413), (492, 417, 419, 494), (494, 419, 418, 495), (495, 418, 416, 493), (484, 449, 451, 486), (486, 451, 450, 487), (487, 450, 448, 485), (444, 489, 491, 446), (446, 491, 490, 447), (447, 490, 488, 445), (421, 405, 11, 13), (50, 113, 573, 568), (19, 49, 566, 564), (91, 104, 34, 16), (104, 97, 43, 34), (115, 88, 577, 576), (19, 33, 66, 49), (33, 40, 74, 66), (27, 30, 28, 24, 83, 87, 85, 80, 122, 127, 125, 120, 59, 62, 60, 56), (40, 27, 56, 74), (50, 65, 130, 113), (97, 83, 24, 43), (73, 59, 120, 138), (137, 122, 80, 99), (65, 73, 138, 130), (129, 137, 99, 106), (115, 129, 106, 88), (106, 111, 93, 88), (111, 108, 94, 93), (108, 104, 91, 94), (19, 23, 36, 33), (23, 20, 38, 36), (20, 16, 34, 38), (99, 103, 111, 106), (103, 101, 108, 111), (101, 97, 104, 108), (33, 36, 45, 40), (36, 38, 46, 45), (38, 34, 43, 46), (80, 85, 103, 99), (85, 87, 101, 103), (87, 83, 97, 101), (40, 45, 30, 27), (45, 46, 28, 30), (46, 43, 24, 28), (50, 55, 68, 65), (55, 53, 70, 68), (53, 49, 66, 70), (65, 68, 76, 73), (68, 70, 78, 76), (70, 66, 74, 78), (73, 76, 62, 59), (76, 78, 60, 62), (78, 74, 56, 60), (115, 118, 133, 129), (118, 116, 134, 133), (116, 113, 130, 134), (129, 133, 140, 137), (133, 134, 142, 140), (134, 130, 138, 142), (137, 140, 127, 122), (140, 142, 125, 127), (142, 138, 120, 125), (88, 93, 578, 577), (93, 94, 574, 578), (94, 91, 572, 574), (23, 19, 564, 565), (20, 23, 565, 569), (16, 20, 569, 567), (55, 50, 568, 570), (53, 55, 570, 571), (49, 53, 571, 566), (118, 115, 576, 579), (116, 118, 579, 575), (113, 116, 575, 573), (91, 16, 567, 572), (613, 584, 593, 644), (597, 580, 585, 612), (633, 596, 605, 640), (640, 605, 609, 636), (645, 592, 589, 632), (597, 612, 621, 604), (604, 621, 625, 608), (600, 602, 603, 601, 616, 618, 619, 617, 648, 650, 651, 649, 628, 630, 631, 629), (608, 625, 616, 601), (613, 644, 653, 620), (636, 609, 600, 629), (624, 657, 648, 617), (656, 637, 628, 649), (620, 653, 657, 624), (652, 641, 637, 656), (645, 632, 641, 652), (580, 582, 583, 581, 588, 590, 591, 589, 592, 594, 595, 593, 584, 586, 587, 585), (641, 632, 634, 643), (643, 634, 635, 642), (642, 635, 633, 640), (597, 604, 606, 599), (599, 606, 607, 598), (598, 607, 605, 596), (637, 641, 643, 639), (639, 643, 642, 638), (638, 642, 640, 636), (604, 608, 610, 606), (606, 610, 611, 607), (607, 611, 609, 605), (628, 637, 639, 630), (630, 639, 638, 631), (631, 638, 636, 629), (608, 601, 603, 610), (610, 603, 602, 611), (611, 602, 600, 609), (613, 620, 622, 615), (615, 622, 623, 614), (614, 623, 621, 612), (620, 624, 626, 622), (622, 626, 627, 623), (623, 627, 625, 621), (624, 617, 619, 626), (626, 619, 618, 627), (627, 618, 616, 625), (645, 652, 654, 647), (647, 654, 655, 646), (646, 655, 653, 644), (652, 656, 658, 654), (654, 658, 659, 655), (655, 659, 657, 653), (656, 649, 651, 658), (658, 651, 650, 659), (659, 650, 648, 657), (632, 589, 591, 634), (634, 591, 590, 635), (635, 590, 588, 633), (580, 597, 599, 582), (582, 599, 598, 583), (583, 598, 596, 581), (584, 613, 615, 586), (586, 615, 614, 587), (587, 614, 612, 585), (592, 645, 647, 594), (594, 647, 646, 595), (595, 646, 644, 593), (633, 588, 581, 596), (740, 693, 692, 741), (741, 692, 694, 742), (742, 694, 695, 743), (743, 695, 696, 744), (744, 696, 697, 745), (745, 697, 698, 746), (746, 698, 699, 747), (747, 699, 700, 748), (748, 700, 701, 749), (749, 701, 702, 750), (750, 702, 703, 751), (751, 703, 704, 752), (752, 704, 705, 753), (753, 705, 706, 754), (679, 677, 716, 717), (754, 706, 707, 755), (755, 707, 693, 740), (660, 662, 664, 666, 668, 670, 672, 674, 676, 678, 680, 682, 684, 686, 688, 690), (661, 663, 692, 693), (663, 665, 694, 692), (665, 667, 695, 694), (667, 669, 696, 695), (669, 671, 697, 696), (671, 673, 698, 697), (673, 675, 699, 698), (675, 677, 700, 699), (677, 679, 701, 700), (679, 681, 702, 701), (681, 683, 703, 702), (683, 685, 704, 703), (685, 687, 705, 704), (687, 689, 706, 705), (689, 691, 707, 706), (691, 661, 693, 707), (722, 721, 737, 738), (665, 663, 708, 710), (681, 679, 717, 718), (667, 665, 710, 711), (683, 681, 718, 719), (669, 667, 711, 712), (685, 683, 719, 720), (671, 669, 712, 713), (687, 685, 720, 721), (673, 671, 713, 714), (689, 687, 721, 722), (675, 673, 714, 715), (691, 689, 722, 723), (677, 675, 715, 716), (663, 661, 709, 708), (661, 691, 723, 709), (724, 725, 739, 738, 737, 736, 735, 734, 733, 732, 731, 730, 729, 728, 727, 726), (715, 714, 730, 731), (723, 722, 738, 739), (716, 715, 731, 732), (708, 709, 725, 724), (709, 723, 739, 725), (717, 716, 732, 733), (710, 708, 724, 726), (718, 717, 733, 734), (711, 710, 726, 727), (719, 718, 734, 735), (712, 711, 727, 728), (720, 719, 735, 736), (713, 712, 728, 729), (721, 720, 736, 737), (714, 713, 729, 730), (690, 755, 740, 660), (688, 754, 755, 690), (686, 753, 754, 688), (684, 752, 753, 686), (682, 751, 752, 684), (680, 750, 751, 682), (678, 749, 750, 680), (676, 748, 749, 678), (674, 747, 748, 676), (672, 746, 747, 674), (670, 745, 746, 672), (668, 744, 745, 670), (666, 743, 744, 668), (664, 742, 743, 666), (662, 741, 742, 664), (660, 740, 741, 662), (756, 757, 759, 758), (758, 759, 763, 762), (762, 763, 761, 760), (760, 761, 757, 756), (758, 762, 760, 756), (763, 759, 757, 761)])
me_cube_003.polygons.foreach_set('use_smooth', [0, 0, 0, 0, 0, 0, 0, 0, 0, 0, 0, 0, 0, 0, 0, 0, 0, 0, 0, 0, 0, 0, 0, 0, 0, 0, 0, 0, 0, 0, 0, 0, 0, 0, 0, 0, 0, 0, 0, 0, 0, 0, 0, 0, 0, 0, 0, 0, 0, 0, 0, 0, 0, 0, 0, 0, 0, 0, 0, 0, 0, 0, 0, 0, 0, 0, 0, 0, 0, 0, 0, 0, 0, 0, 0, 0, 0, 0, 0, 0, 0, 0, 0, 0, 0, 0, 0, 0, 0, 0, 0, 0, 0, 0, 0, 0, 0, 0, 0, 0, 0, 0, 0, 0, 0, 0, 0, 0, 0, 0, 0, 0, 0, 0, 0, 0, 0, 0, 0, 0, 0, 0, 0, 0, 0, 0, 0, 0, 0, 0, 0, 0, 0, 0, 0, 0, 0, 0, 0, 0, 0, 0, 0, 0, 0, 0, 0, 0, 0, 0, 0, 0, 0, 0, 0, 0, 0, 0, 0, 0, 0, 0, 0, 0, 0, 0, 0, 0, 0, 0, 0, 0, 0, 0, 0, 0, 0, 0, 0, 0, 0, 0, 0, 0, 0, 0, 0, 0, 0, 0, 0, 0, 0, 0, 0, 0, 0, 0, 0, 0, 0, 0, 0, 0, 0, 0, 0, 0, 0, 0, 0, 0, 0, 0, 0, 0, 0, 0, 0, 0, 0, 0, 0, 0, 0, 0, 0, 0, 0, 0, 0, 0, 0, 0, 0, 0, 0, 0, 0, 0, 0, 0, 0, 0, 0, 0, 0, 0, 0, 0, 0, 0, 0, 0, 0, 0, 0, 0, 0, 0, 0, 0, 0, 0, 0, 0, 0, 0, 0, 0, 0, 0, 0, 0, 0, 0, 0, 0, 0, 0, 0, 0, 0, 0, 0, 0, 0, 0, 0, 0, 0, 0, 0, 0, 0, 0, 0, 0, 0, 0, 0, 0, 0, 0, 0, 0, 0, 0, 0, 0, 0, 0, 0, 0, 0, 0, 0, 0, 0, 0, 0, 0, 0, 0, 0, 0, 0, 0, 0, 0, 0, 0, 0, 0, 0, 0, 0, 0, 0, 0, 0, 0, 0, 0, 0, 0, 0, 0, 0, 0, 0, 0, 0, 0, 0, 0, 0, 0, 0, 0, 0, 0, 0, 0, 0, 0, 0, 0, 0, 0, 0, 0, 0, 0, 0, 0, 0, 0, 0, 0, 0, 0, 0, 0, 0, 0, 0, 0, 0, 0, 0, 0, 0, 0, 0, 0, 0, 0, 0, 0, 0, 0, 0, 0, 0, 0, 0, 0, 0, 0, 0, 0, 0, 0, 0, 0, 0, 0, 0, 0, 0, 0, 0, 0, 0, 0, 0, 0, 0, 0, 0, 0, 0, 0, 0, 0, 0, 0, 0, 0, 0, 0, 0, 0, 0, 0, 0, 0, 0, 0, 0, 0, 0, 0, 0, 0, 0, 0, 0, 0, 0, 0, 0, 0, 0, 0, 0, 0, 0, 0, 0, 0, 0, 0, 0, 0, 0, 0, 0, 0, 0, 0, 1, 1, 1, 1, 1, 1, 1, 1, 1, 1, 1, 1, 1, 1, 1, 1, 1, 1, 1, 1, 1, 1, 1, 1, 1, 1, 1, 1, 1, 1, 1, 1, 1, 1, 1, 1, 1, 1, 1, 1, 1, 1, 1, 1, 1, 1, 1, 1, 1, 1, 1, 1, 1, 1, 1, 1, 1, 1, 1, 1, 1, 1, 1, 1, 1, 1, 1, 1, 1, 1, 1, 1, 1, 1, 1, 1, 1, 1, 1, 1, 1, 1, 1, 1, 1, 1, 1, 1, 1, 1, 1, 1, 1, 1, 1, 1, 1, 1, 1, 1, 1, 1, 1, 1, 1, 1, 1, 1, 1, 1, 1, 1, 1, 1, 1, 1, 1, 1, 1, 1, 1, 1, 1, 1, 1, 1, 1, 1, 1, 1, 1, 1, 1, 1, 1, 1, 1, 1, 1, 1, 1, 1, 1, 1, 1, 1, 1, 1, 1, 1, 1, 1, 1, 1, 1, 1, 1, 1, 1, 1, 1, 1, 1, 1, 1, 1, 1, 1, 1, 1, 1, 1, 1, 1, 1, 1, 1, 1, 1, 1, 1, 1, 1, 1, 1, 1, 1, 1, 1, 1, 1, 1, 1, 1, 1, 1, 1, 1, 1, 1, 1, 1, 1, 1, 1, 1, 1, 1, 1, 1, 1, 1, 1, 0, 0, 0, 0, 0, 0])
me_cube_003.polygons.foreach_set('material_index', [0, 0, 0, 0, 0, 0, 0, 0, 0, 0, 0, 0, 0, 0, 0, 0, 0, 0, 0, 0, 0, 0, 0, 0, 0, 0, 0, 0, 0, 0, 0, 0, 0, 0, 0, 0, 0, 0, 0, 0, 0, 0, 0, 0, 0, 0, 0, 0, 0, 0, 0, 0, 0, 0, 0, 0, 0, 0, 0, 0, 0, 0, 0, 0, 0, 0, 0, 0, 0, 0, 0, 0, 0, 0, 0, 0, 0, 0, 0, 0, 0, 0, 0, 0, 0, 0, 0, 0, 0, 0, 0, 0, 0, 0, 0, 0, 0, 0, 0, 0, 0, 0, 0, 0, 0, 0, 0, 0, 0, 0, 0, 0, 0, 0, 0, 0, 0, 0, 0, 0, 0, 0, 0, 0, 0, 0, 0, 0, 0, 0, 0, 0, 0, 0, 0, 0, 0, 0, 0, 0, 0, 0, 0, 0, 0, 0, 0, 0, 0, 0, 0, 0, 0, 0, 0, 0, 0, 0, 0, 0, 0, 0, 0, 0, 0, 0, 0, 0, 0, 0, 0, 0, 0, 0, 0, 0, 0, 0, 0, 0, 0, 0, 0, 0, 0, 0, 0, 0, 0, 0, 0, 0, 0, 0, 0, 0, 0, 0, 0, 0, 0, 0, 0, 0, 0, 0, 0, 0, 0, 0, 0, 0, 0, 0, 0, 0, 0, 0, 0, 0, 0, 0, 0, 0, 0, 0, 0, 0, 0, 0, 0, 0, 0, 0, 0, 0, 0, 0, 0, 0, 0, 0, 0, 0, 0, 0, 0, 0, 0, 0, 0, 0, 0, 0, 0, 0, 0, 0, 0, 0, 0, 0, 0, 0, 0, 0, 0, 0, 0, 0, 0, 0, 0, 0, 0, 0, 0, 0, 0, 0, 0, 0, 0, 0, 0, 0, 0, 0, 0, 0, 0, 0, 0, 0, 0, 0, 0, 0, 0, 0, 0, 0, 0, 0, 0, 0, 0, 0, 0, 0, 0, 0, 0, 0, 0, 0, 0, 0, 0, 0, 0, 0, 0, 0, 0, 0, 0, 0, 0, 0, 0, 0, 0, 0, 0, 0, 0, 0, 0, 0, 0, 0, 0, 0, 0, 0, 0, 0, 0, 0, 0, 0, 0, 0, 0, 0, 0, 0, 0, 0, 0, 0, 0, 0, 0, 0, 0, 0, 0, 0, 0, 0, 0, 0, 0, 0, 0, 0, 0, 0, 0, 0, 0, 0, 0, 0, 0, 0, 0, 0, 0, 0, 0, 0, 0, 0, 0, 0, 0, 0, 0, 0, 0, 0, 0, 0, 0, 0, 0, 0, 0, 0, 0, 0, 0, 0, 0, 0, 0, 0, 0, 0, 0, 0, 0, 0, 0, 0, 0, 0, 0, 0, 0, 0, 0, 0, 0, 0, 0, 0, 0, 0, 0, 0, 0, 0, 0, 0, 0, 0, 0, 0, 0, 0, 0, 0, 0, 0, 0, 0, 0, 0, 0, 0, 0, 0, 0, 0, 0, 0, 0, 0, 0, 0, 0, 0, 0, 0, 0, 0, 0, 0, 0, 0, 0, 0, 0, 0, 0, 0, 0, 0, 0, 0, 0, 0, 0, 0, 0, 0, 0, 0, 0, 0, 0, 0, 0, 0, 0, 0, 0, 0, 0, 0, 0, 0, 0, 0, 0, 0, 0, 0, 0, 0, 0, 0, 0, 0, 0, 0, 0, 0, 0, 0, 0, 0, 0, 0, 0, 0, 0, 0, 0, 0, 0, 0, 0, 0, 0, 0, 0, 0, 0, 0, 0, 0, 0, 0, 0, 0, 0, 0, 0, 0, 0, 0, 0, 0, 0, 0, 0, 0, 0, 0, 0, 0, 0, 0, 0, 0, 0, 0, 0, 0, 0, 0, 0, 0, 0, 0, 0, 0, 0, 0, 0, 0, 0, 0, 0, 0, 0, 0, 0, 0, 0, 0, 0, 0, 0, 0, 0, 0, 0, 0, 0, 0, 0, 0, 0, 0, 0, 0, 0, 0, 0, 0, 0, 0, 0, 0, 0, 0, 0, 0, 0, 0, 0, 0, 0, 0, 0, 0, 0, 0, 0, 0, 0, 0, 0, 0, 0, 0, 0, 0, 0, 0, 0, 0, 0, 0, 0, 0, 0, 0, 0, 0, 0, 0, 0, 0, 0, 0, 0, 0, 0, 0, 0, 0, 0, 0, 0, 0, 0, 0, 0, 0, 0, 0, 0, 0, 0, 0, 0, 0, 0, 1, 1, 1, 1, 1, 1])
_k = set([(33, 36), (34, 38), (36, 38), (40, 74), (43, 97), (65, 68), (66, 70), (68, 70), (73, 138), (99, 137), (104, 108), (106, 111), (108, 111), (129, 133), (130, 134), (133, 134)])
me_cube_003.attributes.new('sharp_edge', 'BOOLEAN', 'EDGE').data.foreach_set('value', [ (min(e.vertices), max(e.vertices)) in _k for e in me_cube_003.edges])
_uv = me_cube_003.uv_layers.new(name='UVMap')
_uv.uv.foreach_set('vector', [0.6185, 0.7835, 0.6145, 0.7832, 0.6145, 0.7832, 0.6185, 0.7835, 0.3452, 0.5054, 0.3452, 0.5087, 0.3418, 0.5088, 0.3416, 0.5054, 0.616, 0.007281, 0.6186, 0.0105, 0.6196, 0.01475, 0.6196, 0.2352, 0.6186, 0.2395, 0.616, 0.2427, 0.6122, 0.2448, 0.6072, 0.2457, 0.3928, 0.2457, 0.3878, 0.2448, 0.384, 0.2427, 0.3814, 0.2395, 0.3804, 0.2352, 0.3804, 0.01475, 0.3814, 0.0105, 0.384, 0.007281, 0.3878, 0.005161, 0.3928, 0.004334, 0.6072, 0.004334, 0.6122, 0.005161, 0.6548, 0.5087, 0.6548, 0.5054, 0.6548, 0.5054, 0.6548, 0.5087, 0.6132, 0.7443, 0.6174, 0.7482, 0.6133, 0.7488, 0.6092, 0.7447, 0.3815, 0.4702, 0.375, 0.4702, 0.375, 0.4702, 0.3815, 0.4702, 0.6145, 0.4668, 0.6185, 0.4665, 0.6185, 0.4665, 0.6145, 0.4668, 0.6584, 0.7446, 0.66, 0.75, 0.66, 0.75, 0.6584, 0.7446, 0.6054, 0.509, 0.3946, 0.509, 0.392, 0.5064, 0.608, 0.5064, 0.659, 0.7412, 0.8715, 0.7358, 0.8717, 0.7412, 0.6592, 0.7446, 0.6197, 0.7359, 0.6197, 0.5141, 0.6238, 0.51, 0.6238, 0.74, 0.66, 0.5, 0.6584, 0.5054, 0.6584, 0.5054, 0.66, 0.5, 0.388, 0.5068, 0.388, 0.5068, 0.3828, 0.5078, 0.3818, 0.5068, 0.3803, 0.5141, 0.3803, 0.7359, 0.3762, 0.74, 0.3762, 0.51, 0.6186, 0.7347, 0.6186, 0.7347, 0.6182, 0.7381, 0.6182, 0.7381, 0.608, 0.5064, 0.608, 0.5064, 0.612, 0.5068, 0.612, 0.5068, 0.6231, 0.5066, 0.6192, 0.5107, 0.6192, 0.5058, 0.6216, 0.5034, 0.616, 0.7322, 0.616, 0.5178, 0.6186, 0.5153, 0.6186, 0.7347, 0.6094, 0.7406, 0.612, 0.7432, 0.608, 0.7436, 0.6054, 0.741, 0.384, 0.7322, 0.3814, 0.7347, 0.3824, 0.7199, 0.3831, 0.7199, 0.3824, 0.7199, 0.3814, 0.7347, 0.3814, 0.5153, 0.384, 0.5178, 0.384, 0.7322, 0.3831, 0.7199, 0.3832, 0.7186, 0.3833, 0.7153, 0.3833, 0.7108, 0.3833, 0.6844, 0.3833, 0.6799, 0.3832, 0.6766, 0.3831, 0.6753, 0.3824, 0.6753, 0.3823, 0.6766, 0.3822, 0.6799, 0.3822, 0.6844, 0.3822, 0.7108, 0.3822, 0.7153, 0.3823, 0.7186, 0.6148, 0.731, 0.6148, 0.731, 0.6144, 0.7344, 0.6145, 0.7344, 0.6043, 0.5102, 0.6043, 0.5102, 0.6083, 0.5105, 0.6083, 0.5104, 0.6182, 0.5119, 0.6156, 0.5145, 0.6155, 0.5095, 0.6172, 0.5078, 0.3862, 0.511, 0.3854, 0.5104, 0.3917, 0.5105, 0.3917, 0.5104, 0.3418, 0.5088, 0.3416, 0.5054, 0.3416, 0.5054, 0.3418, 0.5088, 0.6185, 0.7513, 0.6185, 0.7792, 0.6145, 0.7792, 0.6145, 0.7513, 0.6548, 0.7446, 0.6548, 0.7413, 0.6548, 0.7413, 0.6548, 0.7446, 0.3416, 0.5054, 0.34, 0.5, 0.34, 0.5, 0.3416, 0.5054, 0.3815, 0.7798, 0.3855, 0.7798, 0.3855, 0.7798, 0.3815, 0.7798, 0.3452, 0.7446, 0.3452, 0.75, 0.3452, 0.75, 0.3452, 0.7446, 0.3416, 0.7446, 0.3418, 0.7412, 0.3418, 0.7412, 0.3416, 0.7446, 0.6145, 0.7832, 0.3855, 0.7832, 0.3855, 0.7832, 0.6145, 0.7832, 0.375, 0.7798, 0.3815, 0.7798, 0.3815, 0.7798, 0.375, 0.7798, 0.6185, 0.4702, 0.6145, 0.4702, 0.6145, 0.4702, 0.6185, 0.4702, 0.6186, 0.5153, 0.616, 0.5178, 0.6156, 0.5145, 0.6182, 0.5119, 0.6584, 0.5054, 0.6582, 0.5088, 0.6582, 0.5088, 0.6584, 0.5054, 0.6582, 0.5088, 0.6582, 0.7412, 0.6582, 0.7412, 0.6582, 0.5088, 0.3855, 0.4702, 0.3815, 0.4702, 0.3815, 0.4702, 0.3855, 0.4702, 0.6145, 0.4702, 0.3855, 0.4702, 0.3855, 0.4702, 0.6145, 0.4702, 0.375, 0.465, 0.3815, 0.4665, 0.3815, 0.4665, 0.375, 0.465, 0.6145, 0.7798, 0.6185, 0.7798, 0.6185, 0.7798, 0.6145, 0.7798, 0.3452, 0.5, 0.3452, 0.5054, 0.3452, 0.5054, 0.3452, 0.5, 0.341, 0.5088, 0.1285, 0.5142, 0.1283, 0.5088, 0.3408, 0.5054, 0.6185, 0.7798, 0.625, 0.7798, 0.625, 0.7798, 0.6185, 0.7798, 0.3452, 0.7413, 0.3452, 0.7446, 0.3452, 0.7446, 0.3452, 0.7413, 0.6548, 0.75, 0.6548, 0.7446, 0.6548, 0.7446, 0.6548, 0.75, 0.6548, 0.7413, 0.6548, 0.5087, 0.6548, 0.5087, 0.6548, 0.7413, 0.3855, 0.7832, 0.3815, 0.7835, 0.3815, 0.7835, 0.3855, 0.7832, 0.3815, 0.7835, 0.375, 0.785, 0.375, 0.785, 0.3815, 0.7835, 0.34, 0.75, 0.3416, 0.7446, 0.3416, 0.7446, 0.34, 0.75, 0.6582, 0.7412, 0.6584, 0.7446, 0.6584, 0.7446, 0.6582, 0.7412, 0.6185, 0.4665, 0.625, 0.465, 0.625, 0.465, 0.6185, 0.4665, 0.3815, 0.4987, 0.3815, 0.4708, 0.3855, 0.4708, 0.3855, 0.4987, 0.3452, 0.5087, 0.3452, 0.7413, 0.3452, 0.7413, 0.3452, 0.5087, 0.6182, 0.5119, 0.6182, 0.5119, 0.6186, 0.5153, 0.6186, 0.5153, 0.6172, 0.5078, 0.6182, 0.5068, 0.6182, 0.5119, 0.6182, 0.5119, 0.612, 0.5068, 0.612, 0.5068, 0.6182, 0.5068, 0.6172, 0.5078, 0.392, 0.5064, 0.608, 0.5064, 0.608, 0.5064, 0.392, 0.5064, 0.3814, 0.7347, 0.3814, 0.5153, 0.3814, 0.5153, 0.3814, 0.7347, 0.612, 0.7432, 0.612, 0.7432, 0.608, 0.7436, 0.608, 0.7436, 0.3818, 0.5068, 0.3828, 0.5078, 0.3818, 0.5119, 0.3818, 0.5119, 0.3818, 0.5119, 0.3818, 0.5119, 0.3814, 0.5153, 0.3814, 0.5153, 0.3818, 0.7381, 0.3818, 0.7381, 0.3814, 0.7347, 0.3814, 0.7347, 0.3828, 0.7422, 0.3818, 0.7432, 0.3818, 0.7381, 0.3818, 0.7381, 0.388, 0.7432, 0.388, 0.7432, 0.3818, 0.7432, 0.3828, 0.7422, 0.3769, 0.7434, 0.3808, 0.7393, 0.3808, 0.7442, 0.3784, 0.7466, 0.6172, 0.7422, 0.6182, 0.7432, 0.612, 0.7432, 0.612, 0.7432, 0.3762, 0.74, 0.3803, 0.7359, 0.3808, 0.7393, 0.3769, 0.7434, 0.6182, 0.7381, 0.6182, 0.7381, 0.6182, 0.7432, 0.6172, 0.7422, 0.3908, 0.7447, 0.6092, 0.7447, 0.6133, 0.7488, 0.3867, 0.7488, 0.3868, 0.5057, 0.3826, 0.5018, 0.3867, 0.5012, 0.3908, 0.5053, 0.3808, 0.5058, 0.3784, 0.5034, 0.3826, 0.5018, 0.3868, 0.5057, 0.3808, 0.5107, 0.3769, 0.5066, 0.3784, 0.5034, 0.3808, 0.5058, 0.3803, 0.5141, 0.3762, 0.51, 0.3769, 0.5066, 0.3808, 0.5107, 0.3826, 0.7482, 0.3868, 0.7443, 0.3908, 0.7447, 0.3867, 0.7488, 0.6548, 0.5054, 0.6548, 0.5, 0.6548, 0.5, 0.6548, 0.5054, 0.3784, 0.7466, 0.3808, 0.7442, 0.3868, 0.7443, 0.3826, 0.7482, 0.392, 0.7436, 0.392, 0.7436, 0.388, 0.7432, 0.388, 0.7432, 0.6197, 0.7359, 0.6238, 0.74, 0.6231, 0.7434, 0.6192, 0.7393, 0.6192, 0.7393, 0.6231, 0.7434, 0.6216, 0.7466, 0.6192, 0.7442, 0.6192, 0.7442, 0.6216, 0.7466, 0.6174, 0.7482, 0.6132, 0.7443, 0.608, 0.7436, 0.392, 0.7436, 0.392, 0.7436, 0.608, 0.7436, 0.6174, 0.5018, 0.6132, 0.5057, 0.6092, 0.5053, 0.6133, 0.5012, 0.392, 0.5064, 0.392, 0.5064, 0.388, 0.5068, 0.388, 0.5068, 0.6216, 0.5034, 0.6192, 0.5058, 0.6132, 0.5057, 0.6174, 0.5018, 0.6186, 0.5153, 0.6186, 0.7347, 0.6186, 0.7347, 0.6186, 0.5153, 0.6145, 0.5156, 0.6144, 0.5156, 0.6148, 0.519, 0.6148, 0.519, 0.6138, 0.511, 0.6146, 0.5104, 0.6144, 0.5156, 0.6145, 0.5156, 0.6083, 0.5104, 0.6083, 0.5105, 0.6146, 0.5104, 0.6138, 0.511, 0.3957, 0.5102, 0.6043, 0.5102, 0.6043, 0.5102, 0.3957, 0.5102, 0.3852, 0.731, 0.3852, 0.519, 0.3852, 0.519, 0.3852, 0.731, 0.6083, 0.7396, 0.6083, 0.7395, 0.6043, 0.7398, 0.6043, 0.7398, 0.3855, 0.5156, 0.3856, 0.5156, 0.3854, 0.5104, 0.3862, 0.511, 0.3852, 0.519, 0.3852, 0.519, 0.3856, 0.5156, 0.3855, 0.5156, 0.3852, 0.731, 0.3852, 0.731, 0.3855, 0.7344, 0.3856, 0.7344, 0.3856, 0.7344, 0.3855, 0.7344, 0.3862, 0.739, 0.3854, 0.7396, 0.3854, 0.7396, 0.3862, 0.739, 0.3917, 0.7396, 0.3917, 0.7395, 0.3818, 0.7381, 0.3844, 0.7355, 0.3845, 0.7405, 0.3828, 0.7422, 0.6138, 0.739, 0.6146, 0.7396, 0.6083, 0.7395, 0.6083, 0.7396, 0.3814, 0.7347, 0.384, 0.7322, 0.3844, 0.7355, 0.3818, 0.7381, 0.6145, 0.7344, 0.6144, 0.7344, 0.6146, 0.7396, 0.6138, 0.739, 0.3946, 0.741, 0.6054, 0.741, 0.608, 0.7436, 0.392, 0.7436, 0.3917, 0.7395, 0.3917, 0.7396, 0.3957, 0.7398, 0.3957, 0.7398, 0.3828, 0.7422, 0.3845, 0.7405, 0.3906, 0.7406, 0.388, 0.7432, 0.388, 0.7432, 0.3906, 0.7406, 0.3946, 0.741, 0.392, 0.7436, 0.616, 0.7322, 0.6186, 0.7347, 0.6182, 0.7381, 0.6156, 0.7355, 0.6156, 0.7355, 0.6182, 0.7381, 0.6172, 0.7422, 0.6155, 0.7405, 0.6155, 0.7405, 0.6172, 0.7422, 0.612, 0.7432, 0.6094, 0.7406, 0.6043, 0.7398, 0.3957, 0.7398, 0.3957, 0.7398, 0.6043, 0.7398, 0.612, 0.5068, 0.6094, 0.5094, 0.6054, 0.509, 0.608, 0.5064, 0.3917, 0.5104, 0.3917, 0.5105, 0.3957, 0.5102, 0.3957, 0.5102, 0.6172, 0.5078, 0.6155, 0.5095, 0.6094, 0.5094, 0.612, 0.5068, 0.6148, 0.519, 0.6148, 0.731, 0.6148, 0.731, 0.6148, 0.519, 0.384, 0.5178, 0.3814, 0.5153, 0.3818, 0.5119, 0.3844, 0.5145, 0.3844, 0.5145, 0.3818, 0.5119, 0.3828, 0.5078, 0.3845, 0.5095, 0.3845, 0.5095, 0.3828, 0.5078, 0.388, 0.5068, 0.3906, 0.5094, 0.3906, 0.5094, 0.388, 0.5068, 0.392, 0.5064, 0.3946, 0.509, 0.6092, 0.5053, 0.3908, 0.5053, 0.3867, 0.5012, 0.6133, 0.5012, 0.3762, 0.74, 0.3769, 0.7434, 0.3754, 0.7443, 0.375, 0.7411, 0.375, 0.7411, 0.3754, 0.7443, 0.3737, 0.7446, 0.3737, 0.7412, 0.3769, 0.7434, 0.3784, 0.7466, 0.3777, 0.7471, 0.3758, 0.7446, 0.375, 0.7446, 0.375, 0.7498, 0.3737, 0.75, 0.3737, 0.7446, 0.3784, 0.7466, 0.3826, 0.7482, 0.3815, 0.7493, 0.3778, 0.7473, 0.3751, 0.75, 0.3815, 0.75, 0.3815, 0.7513, 0.375, 0.7513, 0.3826, 0.7482, 0.3867, 0.7488, 0.3857, 0.75, 0.3817, 0.7497, 0.3817, 0.7497, 0.3857, 0.75, 0.3855, 0.7513, 0.3815, 0.7513, 0.6238, 0.51, 0.6231, 0.5066, 0.6246, 0.5057, 0.625, 0.5089, 0.625, 0.5089, 0.6246, 0.5057, 0.6263, 0.5054, 0.6263, 0.5088, 0.6231, 0.5066, 0.6216, 0.5034, 0.6223, 0.5029, 0.6242, 0.5054, 0.625, 0.5054, 0.625, 0.5002, 0.6263, 0.5, 0.6263, 0.5054, 0.6216, 0.5034, 0.6174, 0.5018, 0.6185, 0.5007, 0.6222, 0.5027, 0.6249, 0.5, 0.6185, 0.5, 0.6185, 0.4987, 0.625, 0.4987, 0.6174, 0.5018, 0.6133, 0.5012, 0.6143, 0.5, 0.6183, 0.5003, 0.6183, 0.5003, 0.6143, 0.5, 0.6145, 0.4987, 0.6185, 0.4987, 0.3769, 0.5066, 0.3762, 0.51, 0.375, 0.5089, 0.3754, 0.5057, 0.3754, 0.5057, 0.375, 0.5089, 0.3737, 0.5088, 0.3737, 0.5054, 0.3784, 0.5034, 0.3769, 0.5066, 0.3758, 0.5054, 0.3777, 0.5029, 0.375, 0.5002, 0.375, 0.5054, 0.3737, 0.5054, 0.3737, 0.5, 0.3826, 0.5018, 0.3784, 0.5034, 0.3778, 0.5027, 0.3815, 0.5007, 0.3815, 0.5, 0.3751, 0.5, 0.375, 0.4987, 0.3815, 0.4987, 0.3867, 0.5012, 0.3826, 0.5018, 0.3817, 0.5003, 0.3857, 0.5, 0.3857, 0.5, 0.3817, 0.5003, 0.3815, 0.4987, 0.3855, 0.4987, 0.6231, 0.7434, 0.6238, 0.74, 0.625, 0.7411, 0.6246, 0.7443, 0.6246, 0.7443, 0.625, 0.7411, 0.6263, 0.7412, 0.6263, 0.7446, 0.6216, 0.7466, 0.6231, 0.7434, 0.6242, 0.7446, 0.6223, 0.7471, 0.625, 0.7498, 0.625, 0.7446, 0.6263, 0.7446, 0.6263, 0.75, 0.6174, 0.7482, 0.6216, 0.7466, 0.6222, 0.7473, 0.6185, 0.7493, 0.6185, 0.75, 0.6249, 0.75, 0.625, 0.7513, 0.6185, 0.7513, 0.6133, 0.7488, 0.6174, 0.7482, 0.6183, 0.7497, 0.6143, 0.75, 0.6143, 0.75, 0.6183, 0.7497, 0.6185, 0.7513, 0.6145, 0.7513, 0.6186, 0.5153, 0.6182, 0.5119, 0.6182, 0.5118, 0.6185, 0.5151, 0.6185, 0.5151, 0.6182, 0.5118, 0.6192, 0.5107, 0.6197, 0.5141, 0.6182, 0.5119, 0.6182, 0.5068, 0.6186, 0.5064, 0.6182, 0.5118, 0.6182, 0.5118, 0.6186, 0.5064, 0.6192, 0.5058, 0.6192, 0.5107, 0.6182, 0.5068, 0.612, 0.5068, 0.6121, 0.5068, 0.6186, 0.5064, 0.6186, 0.5064, 0.6121, 0.5068, 0.6132, 0.5057, 0.6192, 0.5058, 0.612, 0.5068, 0.608, 0.5064, 0.6081, 0.5064, 0.6121, 0.5068, 0.6121, 0.5068, 0.6081, 0.5064, 0.6092, 0.5053, 0.6132, 0.5057, 0.3818, 0.5119, 0.3814, 0.5153, 0.3815, 0.5151, 0.3818, 0.5118, 0.3818, 0.5118, 0.3815, 0.5151, 0.3803, 0.5141, 0.3808, 0.5107, 0.3818, 0.5068, 0.3818, 0.5119, 0.3818, 0.5118, 0.3814, 0.5064, 0.3814, 0.5064, 0.3818, 0.5118, 0.3808, 0.5107, 0.3808, 0.5058, 0.388, 0.5068, 0.3818, 0.5068, 0.3814, 0.5064, 0.3879, 0.5068, 0.3879, 0.5068, 0.3814, 0.5064, 0.3808, 0.5058, 0.3868, 0.5057, 0.392, 0.5064, 0.388, 0.5068, 0.3879, 0.5068, 0.3919, 0.5064, 0.3919, 0.5064, 0.3879, 0.5068, 0.3868, 0.5057, 0.3908, 0.5053, 0.3814, 0.7347, 0.3818, 0.7381, 0.3818, 0.7382, 0.3815, 0.7349, 0.3815, 0.7349, 0.3818, 0.7382, 0.3808, 0.7393, 0.3803, 0.7359, 0.3818, 0.7381, 0.3818, 0.7432, 0.3814, 0.7436, 0.3818, 0.7382, 0.3818, 0.7382, 0.3814, 0.7436, 0.3808, 0.7442, 0.3808, 0.7393, 0.3818, 0.7432, 0.388, 0.7432, 0.3879, 0.7432, 0.3814, 0.7436, 0.3814, 0.7436, 0.3879, 0.7432, 0.3868, 0.7443, 0.3808, 0.7442, 0.388, 0.7432, 0.392, 0.7436, 0.3919, 0.7436, 0.3879, 0.7432, 0.3879, 0.7432, 0.3919, 0.7436, 0.3908, 0.7447, 0.3868, 0.7443, 0.6182, 0.7381, 0.6186, 0.7347, 0.6185, 0.7349, 0.6182, 0.7382, 0.6182, 0.7382, 0.6185, 0.7349, 0.6197, 0.7359, 0.6192, 0.7393, 0.6182, 0.7432, 0.6182, 0.7381, 0.6182, 0.7382, 0.6186, 0.7436, 0.6186, 0.7436, 0.6182, 0.7382, 0.6192, 0.7393, 0.6192, 0.7442, 0.612, 0.7432, 0.6182, 0.7432, 0.6186, 0.7436, 0.6121, 0.7432, 0.6121, 0.7432, 0.6186, 0.7436, 0.6192, 0.7442, 0.6132, 0.7443, 0.608, 0.7436, 0.612, 0.7432, 0.6121, 0.7432, 0.6081, 0.7436, 0.6081, 0.7436, 0.6121, 0.7432, 0.6132, 0.7443, 0.6092, 0.7447, 0.6148, 0.519, 0.6144, 0.5156, 0.6144, 0.5155, 0.6148, 0.5189, 0.6148, 0.5189, 0.6144, 0.5155, 0.6156, 0.5145, 0.616, 0.5178, 0.6144, 0.5156, 0.6146, 0.5104, 0.6148, 0.5102, 0.6144, 0.5155, 0.6144, 0.5155, 0.6148, 0.5102, 0.6155, 0.5095, 0.6156, 0.5145, 0.6146, 0.5104, 0.6083, 0.5105, 0.6083, 0.5105, 0.6148, 0.5102, 0.6148, 0.5102, 0.6083, 0.5105, 0.6094, 0.5094, 0.6155, 0.5095, 0.6083, 0.5105, 0.6043, 0.5102, 0.6044, 0.5102, 0.6083, 0.5105, 0.6083, 0.5105, 0.6044, 0.5102, 0.6054, 0.509, 0.6094, 0.5094, 0.3856, 0.5156, 0.3852, 0.519, 0.3852, 0.5189, 0.3856, 0.5155, 0.3856, 0.5155, 0.3852, 0.5189, 0.384, 0.5178, 0.3844, 0.5145, 0.3854, 0.5104, 0.3856, 0.5156, 0.3856, 0.5155, 0.3852, 0.5102, 0.3852, 0.5102, 0.3856, 0.5155, 0.3844, 0.5145, 0.3845, 0.5095, 0.3917, 0.5105, 0.3854, 0.5104, 0.3852, 0.5102, 0.3917, 0.5105, 0.3917, 0.5105, 0.3852, 0.5102, 0.3845, 0.5095, 0.3906, 0.5094, 0.3957, 0.5102, 0.3917, 0.5105, 0.3917, 0.5105, 0.3956, 0.5102, 0.3956, 0.5102, 0.3917, 0.5105, 0.3906, 0.5094, 0.3946, 0.509, 0.3852, 0.731, 0.3856, 0.7344, 0.3856, 0.7345, 0.3852, 0.7311, 0.3852, 0.7311, 0.3856, 0.7345, 0.3844, 0.7355, 0.384, 0.7322, 0.3856, 0.7344, 0.3854, 0.7396, 0.3852, 0.7398, 0.3856, 0.7345, 0.3856, 0.7345, 0.3852, 0.7398, 0.3845, 0.7405, 0.3844, 0.7355, 0.3854, 0.7396, 0.3917, 0.7395, 0.3917, 0.7395, 0.3852, 0.7398, 0.3852, 0.7398, 0.3917, 0.7395, 0.3906, 0.7406, 0.3845, 0.7405, 0.3917, 0.7395, 0.3957, 0.7398, 0.3956, 0.7398, 0.3917, 0.7395, 0.3917, 0.7395, 0.3956, 0.7398, 0.3946, 0.741, 0.3906, 0.7406, 0.6144, 0.7344, 0.6148, 0.731, 0.6148, 0.7311, 0.6144, 0.7345, 0.6144, 0.7345, 0.6148, 0.7311, 0.616, 0.7322, 0.6156, 0.7355, 0.6146, 0.7396, 0.6144, 0.7344, 0.6144, 0.7345, 0.6148, 0.7398, 0.6148, 0.7398, 0.6144, 0.7345, 0.6156, 0.7355, 0.6155, 0.7405, 0.6083, 0.7395, 0.6146, 0.7396, 0.6148, 0.7398, 0.6083, 0.7395, 0.6083, 0.7395, 0.6148, 0.7398, 0.6155, 0.7405, 0.6094, 0.7406, 0.6043, 0.7398, 0.6083, 0.7395, 0.6083, 0.7395, 0.6044, 0.7398, 0.6044, 0.7398, 0.6083, 0.7395, 0.6094, 0.7406, 0.6054, 0.741, 0.3908, 0.5053, 0.6092, 0.5053, 0.6081, 0.5064, 0.3919, 0.5064, 0.3919, 0.5064, 0.6081, 0.5064, 0.608, 0.5064, 0.392, 0.5064, 0.3855, 0.4987, 0.6145, 0.4987, 0.6143, 0.5, 0.3857, 0.5, 0.3857, 0.5, 0.6143, 0.5, 0.6133, 0.5012, 0.3867, 0.5012, 0.6197, 0.5141, 0.6197, 0.7359, 0.6185, 0.7349, 0.6185, 0.5151, 0.6185, 0.5151, 0.6185, 0.7349, 0.6186, 0.7347, 0.6186, 0.5153, 0.6263, 0.5088, 0.6263, 0.7412, 0.625, 0.7411, 0.625, 0.5089, 0.625, 0.5089, 0.625, 0.7411, 0.6238, 0.74, 0.6238, 0.51, 0.3814, 0.5153, 0.3814, 0.7347, 0.3815, 0.7349, 0.3815, 0.5151, 0.3815, 0.5151, 0.3815, 0.7349, 0.3803, 0.7359, 0.3803, 0.5141, 0.3737, 0.7412, 0.3737, 0.5088, 0.375, 0.5089, 0.375, 0.7411, 0.375, 0.7411, 0.375, 0.5089, 0.3762, 0.51, 0.3762, 0.74, 0.6092, 0.7447, 0.3908, 0.7447, 0.3919, 0.7436, 0.6081, 0.7436, 0.6081, 0.7436, 0.3919, 0.7436, 0.392, 0.7436, 0.608, 0.7436, 0.6145, 0.7513, 0.3855, 0.7513, 0.3857, 0.75, 0.6143, 0.75, 0.6143, 0.75, 0.3857, 0.75, 0.3867, 0.7488, 0.6133, 0.7488, 0.3946, 0.509, 0.6054, 0.509, 0.6044, 0.5102, 0.3956, 0.5102, 0.3956, 0.5102, 0.6044, 0.5102, 0.6043, 0.5102, 0.3957, 0.5102, 0.616, 0.5178, 0.616, 0.7322, 0.6148, 0.7311, 0.6148, 0.5189, 0.6148, 0.5189, 0.6148, 0.7311, 0.6148, 0.731, 0.6148, 0.519, 0.384, 0.7322, 0.384, 0.5178, 0.3852, 0.5189, 0.3852, 0.7311, 0.3852, 0.7311, 0.3852, 0.5189, 0.3852, 0.519, 0.3852, 0.731, 0.3957, 0.7398, 0.6043, 0.7398, 0.6044, 0.7398, 0.3956, 0.7398, 0.3956, 0.7398, 0.6044, 0.7398, 0.6054, 0.741, 0.3946, 0.741, 0.6238, 0.51, 0.6197, 0.5141, 0.6192, 0.5107, 0.6231, 0.5066, 0.3804, 0.2352, 0.3814, 0.2395, 0.3787, 0.2405, 0.3775, 0.2356, 0.3775, 0.2356, 0.3787, 0.2405, 0.3763, 0.2412, 0.3751, 0.2363, 0.125, 0.5137, 0.1248, 0.5088, 0.1283, 0.5088, 0.1285, 0.5142, 0.3814, 0.2395, 0.384, 0.2427, 0.3818, 0.2444, 0.3787, 0.2405, 0.3787, 0.2405, 0.3818, 0.2444, 0.38, 0.2458, 0.3766, 0.2415, 0.1248, 0.5082, 0.125, 0.5, 0.1285, 0.5, 0.1283, 0.5088, 0.384, 0.2427, 0.3878, 0.2448, 0.3865, 0.247, 0.3818, 0.2444, 0.3818, 0.2444, 0.3865, 0.247, 0.3854, 0.2488, 0.3801, 0.2458, 0.3751, 0.25, 0.3852, 0.2497, 0.3855, 0.2533, 0.375, 0.2535, 0.3878, 0.2448, 0.3928, 0.2457, 0.3923, 0.248, 0.3865, 0.247, 0.3865, 0.247, 0.3923, 0.248, 0.3921, 0.2516, 0.3857, 0.2513, 0.3857, 0.2513, 0.3921, 0.2516, 0.3921, 0.2535, 0.3855, 0.2533, 0.6196, 0.01475, 0.6186, 0.0105, 0.6213, 0.0095, 0.6225, 0.01437, 0.6225, 0.01437, 0.6213, 0.0095, 0.6237, 0.00885, 0.6249, 0.01375, 0.875, 0.7363, 0.8752, 0.7412, 0.8717, 0.7412, 0.8715, 0.7358, 0.6186, 0.0105, 0.616, 0.007281, 0.6182, 0.005565, 0.6213, 0.0095, 0.6213, 0.0095, 0.6182, 0.005565, 0.62, 0.004199, 0.6234, 0.008536, 0.8752, 0.7418, 0.875, 0.75, 0.8715, 0.75, 0.8717, 0.7412, 0.616, 0.007281, 0.6122, 0.005161, 0.6135, 0.00295, 0.6182, 0.005565, 0.6182, 0.005565, 0.6135, 0.00295, 0.6146, 0.001195, 0.6199, 0.00417, 0.6249, 1.0, 0.6148, 1.0, 0.6145, 0.9967, 0.625, 0.9965, 0.6122, 0.005161, 0.6072, 0.004334, 0.6077, 0.001991, 0.6135, 0.00295, 0.6135, 0.00295, 0.6077, 0.001991, 0.6083, 8.961e-05, 0.6144, 0.001091, 0.6144, 1.0, 0.6083, 1.0, 0.6079, 0.9965, 0.6145, 0.9967, 0.3814, 0.0105, 0.3804, 0.01475, 0.3775, 0.01437, 0.3787, 0.0095, 0.3787, 0.0095, 0.3775, 0.01437, 0.3751, 0.01375, 0.3763, 0.00885, 0.1248, 0.7412, 0.125, 0.7363, 0.1285, 0.7358, 0.1283, 0.7412, 0.384, 0.007281, 0.3814, 0.0105, 0.3787, 0.0095, 0.3818, 0.005565, 0.3818, 0.005565, 0.3787, 0.0095, 0.3766, 0.008536, 0.38, 0.004199, 0.125, 0.75, 0.1248, 0.7418, 0.1283, 0.7412, 0.1285, 0.75, 0.3878, 0.005161, 0.384, 0.007281, 0.3818, 0.005565, 0.3865, 0.00295, 0.3865, 0.00295, 0.3818, 0.005565, 0.3801, 0.00417, 0.3854, 0.001195, 0.3852, 1.0, 0.3751, 1.0, 0.375, 0.9965, 0.3855, 0.9967, 0.3928, 0.004334, 0.3878, 0.005161, 0.3865, 0.00295, 0.3923, 0.001991, 0.3923, 0.001991, 0.3865, 0.00295, 0.3856, 0.001091, 0.3917, 8.961e-05, 0.3917, 1.0, 0.3856, 1.0, 0.3855, 0.9967, 0.3921, 0.9965, 0.6186, 0.2395, 0.6196, 0.2352, 0.6225, 0.2356, 0.6213, 0.2405, 0.6213, 0.2405, 0.6225, 0.2356, 0.6249, 0.2363, 0.6237, 0.2412, 0.8752, 0.5088, 0.875, 0.5137, 0.8715, 0.5142, 0.8717, 0.5088, 0.616, 0.2427, 0.6186, 0.2395, 0.6213, 0.2405, 0.6182, 0.2444, 0.6182, 0.2444, 0.6213, 0.2405, 0.6234, 0.2415, 0.62, 0.2458, 0.875, 0.5, 0.8752, 0.5082, 0.8717, 0.5088, 0.8715, 0.5, 0.6122, 0.2448, 0.616, 0.2427, 0.6182, 0.2444, 0.6135, 0.247, 0.6135, 0.247, 0.6182, 0.2444, 0.6199, 0.2458, 0.6146, 0.2488, 0.6148, 0.2497, 0.6249, 0.25, 0.625, 0.2535, 0.6145, 0.2533, 0.6072, 0.2457, 0.6122, 0.2448, 0.6135, 0.247, 0.6077, 0.248, 0.6077, 0.248, 0.6135, 0.247, 0.6143, 0.2513, 0.6079, 0.2516, 0.6079, 0.2516, 0.6143, 0.2513, 0.6145, 0.2533, 0.6079, 0.2535, 0.3928, 0.2457, 0.6072, 0.2457, 0.6077, 0.248, 0.3923, 0.248, 0.3923, 0.248, 0.6077, 0.248, 0.6079, 0.2516, 0.3921, 0.2516, 0.3921, 0.2516, 0.6079, 0.2516, 0.6079, 0.2535, 0.3921, 0.2535, 0.1285, 0.5142, 0.1285, 0.7358, 0.125, 0.7357, 0.125, 0.5143, 0.375, 0.2357, 0.375, 0.01434, 0.3775, 0.01437, 0.3775, 0.2356, 0.3775, 0.2356, 0.3775, 0.01437, 0.3804, 0.01475, 0.3804, 0.2352, 0.3921, 0.9965, 0.6079, 0.9965, 0.6078, 1.0, 0.3922, 1.0, 0.3922, 0.0, 0.6078, 0.0, 0.6077, 0.001991, 0.3923, 0.001991, 0.3923, 0.001991, 0.6077, 0.001991, 0.6072, 0.004334, 0.3928, 0.004334, 0.8715, 0.7358, 0.8715, 0.5142, 0.875, 0.5143, 0.875, 0.7357, 0.625, 0.01434, 0.625, 0.2357, 0.6225, 0.2356, 0.6225, 0.01437, 0.6225, 0.01437, 0.6225, 0.2356, 0.6196, 0.2352, 0.6196, 0.01475, 0.625, 0.4702, 0.6185, 0.4702, 0.6185, 0.4702, 0.625, 0.4702, 0.6145, 0.2533, 0.6185, 0.4657, 0.6145, 0.466, 0.6079, 0.2535, 0.375, 0.4643, 0.375, 0.2535, 0.3855, 0.2533, 0.3815, 0.4657, 0.625, 0.7857, 0.625, 0.9965, 0.6145, 0.9967, 0.6185, 0.7843, 0.375, 0.7792, 0.375, 0.7513, 0.3815, 0.7513, 0.3815, 0.7792, 0.375, 0.4987, 0.375, 0.4708, 0.3815, 0.4708, 0.3815, 0.4987, 0.625, 0.4708, 0.625, 0.4987, 0.6185, 0.4987, 0.6185, 0.4708, 0.625, 0.7513, 0.625, 0.7792, 0.6185, 0.7792, 0.6185, 0.7513, 0.375, 0.9965, 0.375, 0.7857, 0.3815, 0.7843, 0.3855, 0.9967, 0.625, 0.2535, 0.625, 0.4643, 0.6185, 0.4657, 0.6145, 0.2533, 0.3408, 0.5054, 0.1283, 0.5088, 0.1285, 0.5, 0.3393, 0.5, 0.6592, 0.7446, 0.8717, 0.7412, 0.8715, 0.75, 0.6607, 0.75, 0.3855, 0.784, 0.6145, 0.784, 0.6079, 0.9965, 0.3921, 0.9965, 0.3458, 0.7446, 0.3737, 0.7446, 0.3737, 0.75, 0.3458, 0.75, 0.3737, 0.5054, 0.3458, 0.5054, 0.3458, 0.5, 0.3737, 0.5, 0.6542, 0.5054, 0.6263, 0.5054, 0.6263, 0.5, 0.6542, 0.5, 0.6263, 0.7446, 0.6542, 0.7446, 0.6542, 0.75, 0.6263, 0.75, 0.3855, 0.7513, 0.6145, 0.7513, 0.6145, 0.7792, 0.3855, 0.7792, 0.1283, 0.7412, 0.3408, 0.7446, 0.3393, 0.75, 0.1285, 0.75, 0.8717, 0.5088, 0.6592, 0.5054, 0.6607, 0.5, 0.8715, 0.5, 0.1285, 0.5142, 0.341, 0.5088, 0.341, 0.7412, 0.1285, 0.7358, 0.3855, 0.4668, 0.6145, 0.4668, 0.6145, 0.4668, 0.3855, 0.4668, 0.3452, 0.5, 0.3452, 0.5054, 0.3416, 0.5054, 0.34, 0.5, 0.3815, 0.4702, 0.375, 0.4702, 0.375, 0.465, 0.3815, 0.4665, 0.3855, 0.4702, 0.3815, 0.4702, 0.3815, 0.4665, 0.3855, 0.4668, 0.6548, 0.7446, 0.6548, 0.7413, 0.6582, 0.7412, 0.6584, 0.7446, 0.6548, 0.75, 0.6548, 0.7446, 0.6584, 0.7446, 0.66, 0.75, 0.6185, 0.7798, 0.625, 0.7798, 0.625, 0.785, 0.6185, 0.7835, 0.6145, 0.7798, 0.6185, 0.7798, 0.6185, 0.7835, 0.6145, 0.7832, 0.3416, 0.7446, 0.3418, 0.7412, 0.3452, 0.7413, 0.3452, 0.7446, 0.34, 0.75, 0.3416, 0.7446, 0.3452, 0.7446, 0.3452, 0.75, 0.3815, 0.7835, 0.375, 0.785, 0.375, 0.7798, 0.3815, 0.7798, 0.3855, 0.7832, 0.3815, 0.7835, 0.3815, 0.7798, 0.3855, 0.7798, 0.6584, 0.5054, 0.6582, 0.5088, 0.6548, 0.5087, 0.6548, 0.5054, 0.66, 0.5, 0.6584, 0.5054, 0.6548, 0.5054, 0.6548, 0.5, 0.6185, 0.4665, 0.625, 0.465, 0.625, 0.4702, 0.6185, 0.4702, 0.6145, 0.4668, 0.6185, 0.4665, 0.6185, 0.4702, 0.6145, 0.4702, 0.6145, 0.4702, 0.3855, 0.4702, 0.3855, 0.4668, 0.6145, 0.4668, 0.6548, 0.7413, 0.6548, 0.5087, 0.6582, 0.5088, 0.6582, 0.7412, 0.3452, 0.5087, 0.3452, 0.7413, 0.3418, 0.7412, 0.3418, 0.5088, 0.3855, 0.7798, 0.6145, 0.7798, 0.6145, 0.7832, 0.3855, 0.7832, 0.3855, 0.9967, 0.3815, 0.7843, 0.3855, 0.784, 0.3921, 0.9965, 0.3855, 0.7798, 0.6145, 0.7798, 0.6145, 0.7798, 0.3855, 0.7798, 0.6185, 0.4708, 0.6185, 0.4987, 0.6145, 0.4987, 0.6145, 0.4708, 0.3855, 0.4708, 0.6145, 0.4708, 0.6145, 0.4987, 0.3855, 0.4987, 0.3815, 0.7792, 0.3815, 0.7513, 0.3855, 0.7513, 0.3855, 0.7792, 0.6185, 0.7843, 0.6145, 0.9967, 0.6079, 0.9965, 0.6145, 0.784, 0.3452, 0.5054, 0.3452, 0.5087, 0.3452, 0.5087, 0.3452, 0.5054, 0.3815, 0.4657, 0.3855, 0.2533, 0.3921, 0.2535, 0.3855, 0.466, 0.3921, 0.2535, 0.6079, 0.2535, 0.6145, 0.466, 0.3855, 0.466, 0.8715, 0.5142, 0.659, 0.5088, 0.6592, 0.5054, 0.8717, 0.5088, 0.1285, 0.7358, 0.341, 0.7412, 0.3408, 0.7446, 0.1283, 0.7412, 0.6263, 0.5088, 0.6542, 0.5087, 0.6542, 0.7413, 0.6263, 0.7412, 0.6263, 0.7412, 0.6542, 0.7413, 0.6542, 0.7446, 0.6263, 0.7446, 0.3737, 0.5088, 0.3458, 0.5087, 0.3458, 0.5054, 0.3737, 0.5054, 0.625, 0.785, 0.6185, 0.7835, 0.6185, 0.7835, 0.625, 0.785, 0.6542, 0.5087, 0.6263, 0.5088, 0.6263, 0.5054, 0.6542, 0.5054, 0.3458, 0.7413, 0.3737, 0.7412, 0.3737, 0.7446, 0.3458, 0.7446, 0.3458, 0.5087, 0.3737, 0.5088, 0.3737, 0.7412, 0.3458, 0.7413, 0.659, 0.5088, 0.8715, 0.5142, 0.8715, 0.7358, 0.659, 0.7412, 0.3418, 0.7412, 0.3418, 0.5088, 0.3418, 0.5088, 0.3418, 0.7412, 0.3458, 0.5054, 0.3458, 0.5087, 0.3455, 0.5087, 0.3455, 0.5054, 0.3455, 0.5054, 0.3455, 0.5087, 0.3452, 0.5087, 0.3452, 0.5054, 0.3452, 0.5054, 0.3452, 0.5087, 0.3452, 0.5087, 0.3452, 0.5054, 0.341, 0.5088, 0.3408, 0.5054, 0.3412, 0.5054, 0.3414, 0.5088, 0.3414, 0.5088, 0.3412, 0.5054, 0.3416, 0.5054, 0.3418, 0.5088, 0.3418, 0.5088, 0.3416, 0.5054, 0.3416, 0.5054, 0.3418, 0.5088, 0.3458, 0.5, 0.3458, 0.5054, 0.3455, 0.5054, 0.3455, 0.5, 0.3455, 0.5, 0.3455, 0.5054, 0.3452, 0.5054, 0.3452, 0.5, 0.3452, 0.5, 0.3452, 0.5054, 0.3452, 0.5054, 0.3452, 0.5, 0.3408, 0.5054, 0.3393, 0.5, 0.3396, 0.5, 0.3412, 0.5054, 0.3412, 0.5054, 0.3396, 0.5, 0.34, 0.5, 0.3416, 0.5054, 0.3416, 0.5054, 0.34, 0.5, 0.34, 0.5, 0.3416, 0.5054, 0.3815, 0.4708, 0.375, 0.4708, 0.375, 0.4705, 0.3814, 0.4705, 0.3814, 0.4705, 0.375, 0.4705, 0.375, 0.4702, 0.3815, 0.4702, 0.3815, 0.4702, 0.375, 0.4702, 0.375, 0.4702, 0.3815, 0.4702, 0.375, 0.4643, 0.3815, 0.4657, 0.3815, 0.4661, 0.375, 0.4646, 0.375, 0.4646, 0.3815, 0.4661, 0.3815, 0.4665, 0.375, 0.465, 0.375, 0.465, 0.3815, 0.4665, 0.3815, 0.4665, 0.375, 0.465, 0.3855, 0.4708, 0.3815, 0.4708, 0.3814, 0.4705, 0.3855, 0.4705, 0.3855, 0.4705, 0.3814, 0.4705, 0.3815, 0.4702, 0.3855, 0.4702, 0.3855, 0.4702, 0.3815, 0.4702, 0.3815, 0.4702, 0.3855, 0.4702, 0.3815, 0.4657, 0.3855, 0.466, 0.3855, 0.4664, 0.3815, 0.4661, 0.3815, 0.4661, 0.3855, 0.4664, 0.3855, 0.4668, 0.3815, 0.4665, 0.3815, 0.4665, 0.3855, 0.4668, 0.3855, 0.4668, 0.3815, 0.4665, 0.6542, 0.7446, 0.6542, 0.7413, 0.6545, 0.7413, 0.6545, 0.7446, 0.6545, 0.7446, 0.6545, 0.7413, 0.6548, 0.7413, 0.6548, 0.7446, 0.6548, 0.7446, 0.6548, 0.7413, 0.6548, 0.7413, 0.6548, 0.7446, 0.659, 0.7412, 0.6592, 0.7446, 0.6588, 0.7446, 0.6586, 0.7412, 0.6586, 0.7412, 0.6588, 0.7446, 0.6584, 0.7446, 0.6582, 0.7412, 0.6582, 0.7412, 0.6584, 0.7446, 0.6584, 0.7446, 0.6582, 0.7412, 0.6542, 0.75, 0.6542, 0.7446, 0.6545, 0.7446, 0.6545, 0.75, 0.6545, 0.75, 0.6545, 0.7446, 0.6548, 0.7446, 0.6548, 0.75, 0.6548, 0.75, 0.6548, 0.7446, 0.6548, 0.7446, 0.6548, 0.75, 0.6592, 0.7446, 0.6607, 0.75, 0.6604, 0.75, 0.6588, 0.7446, 0.6588, 0.7446, 0.6604, 0.75, 0.66, 0.75, 0.6584, 0.7446, 0.6584, 0.7446, 0.66, 0.75, 0.66, 0.75, 0.6584, 0.7446, 0.6185, 0.7792, 0.625, 0.7792, 0.625, 0.7795, 0.6186, 0.7795, 0.6186, 0.7795, 0.625, 0.7795, 0.625, 0.7798, 0.6185, 0.7798, 0.6185, 0.7798, 0.625, 0.7798, 0.625, 0.7798, 0.6185, 0.7798, 0.625, 0.7857, 0.6185, 0.7843, 0.6185, 0.7839, 0.625, 0.7854, 0.625, 0.7854, 0.6185, 0.7839, 0.6185, 0.7835, 0.625, 0.785, 0.625, 0.785, 0.6185, 0.7835, 0.6185, 0.7835, 0.625, 0.785, 0.6145, 0.7792, 0.6185, 0.7792, 0.6186, 0.7795, 0.6145, 0.7795, 0.6145, 0.7795, 0.6186, 0.7795, 0.6185, 0.7798, 0.6145, 0.7798, 0.6145, 0.7798, 0.6185, 0.7798, 0.6185, 0.7798, 0.6145, 0.7798, 0.6185, 0.7843, 0.6145, 0.784, 0.6145, 0.7836, 0.6185, 0.7839, 0.6185, 0.7839, 0.6145, 0.7836, 0.6145, 0.7832, 0.6185, 0.7835, 0.6185, 0.7835, 0.6145, 0.7832, 0.6145, 0.7832, 0.6185, 0.7835, 0.3408, 0.7446, 0.341, 0.7412, 0.3414, 0.7412, 0.3412, 0.7446, 0.3412, 0.7446, 0.3414, 0.7412, 0.3418, 0.7412, 0.3416, 0.7446, 0.3416, 0.7446, 0.3418, 0.7412, 0.3418, 0.7412, 0.3416, 0.7446, 0.3458, 0.7413, 0.3458, 0.7446, 0.3455, 0.7446, 0.3455, 0.7413, 0.3455, 0.7413, 0.3455, 0.7446, 0.3452, 0.7446, 0.3452, 0.7413, 0.3452, 0.7413, 0.3452, 0.7446, 0.3452, 0.7446, 0.3452, 0.7413, 0.3393, 0.75, 0.3408, 0.7446, 0.3412, 0.7446, 0.3396, 0.75, 0.3396, 0.75, 0.3412, 0.7446, 0.3416, 0.7446, 0.34, 0.75, 0.34, 0.75, 0.3416, 0.7446, 0.3416, 0.7446, 0.34, 0.75, 0.3458, 0.7446, 0.3458, 0.75, 0.3455, 0.75, 0.3455, 0.7446, 0.3455, 0.7446, 0.3455, 0.75, 0.3452, 0.75, 0.3452, 0.7446, 0.3452, 0.7446, 0.3452, 0.75, 0.3452, 0.75, 0.3452, 0.7446, 0.3815, 0.7843, 0.375, 0.7857, 0.375, 0.7854, 0.3815, 0.7839, 0.3815, 0.7839, 0.375, 0.7854, 0.375, 0.785, 0.3815, 0.7835, 0.3815, 0.7835, 0.375, 0.785, 0.375, 0.785, 0.3815, 0.7835, 0.375, 0.7792, 0.3815, 0.7792, 0.3814, 0.7795, 0.375, 0.7795, 0.375, 0.7795, 0.3814, 0.7795, 0.3815, 0.7798, 0.375, 0.7798, 0.375, 0.7798, 0.3815, 0.7798, 0.3815, 0.7798, 0.375, 0.7798, 0.3855, 0.784, 0.3815, 0.7843, 0.3815, 0.7839, 0.3855, 0.7836, 0.3855, 0.7836, 0.3815, 0.7839, 0.3815, 0.7835, 0.3855, 0.7832, 0.3855, 0.7832, 0.3815, 0.7835, 0.3815, 0.7835, 0.3855, 0.7832, 0.3815, 0.7792, 0.3855, 0.7792, 0.3855, 0.7795, 0.3814, 0.7795, 0.3814, 0.7795, 0.3855, 0.7795, 0.3855, 0.7798, 0.3815, 0.7798, 0.3815, 0.7798, 0.3855, 0.7798, 0.3855, 0.7798, 0.3815, 0.7798, 0.6592, 0.5054, 0.659, 0.5088, 0.6586, 0.5088, 0.6588, 0.5054, 0.6588, 0.5054, 0.6586, 0.5088, 0.6582, 0.5088, 0.6584, 0.5054, 0.6584, 0.5054, 0.6582, 0.5088, 0.6582, 0.5088, 0.6584, 0.5054, 0.6542, 0.5087, 0.6542, 0.5054, 0.6545, 0.5054, 0.6545, 0.5087, 0.6545, 0.5087, 0.6545, 0.5054, 0.6548, 0.5054, 0.6548, 0.5087, 0.6548, 0.5087, 0.6548, 0.5054, 0.6548, 0.5054, 0.6548, 0.5087, 0.6607, 0.5, 0.6592, 0.5054, 0.6588, 0.5054, 0.6604, 0.5, 0.6604, 0.5, 0.6588, 0.5054, 0.6584, 0.5054, 0.66, 0.5, 0.66, 0.5, 0.6584, 0.5054, 0.6584, 0.5054, 0.66, 0.5, 0.6542, 0.5054, 0.6542, 0.5, 0.6545, 0.5, 0.6545, 0.5054, 0.6545, 0.5054, 0.6545, 0.5, 0.6548, 0.5, 0.6548, 0.5054, 0.6548, 0.5054, 0.6548, 0.5, 0.6548, 0.5, 0.6548, 0.5054, 0.6185, 0.4657, 0.625, 0.4643, 0.625, 0.4646, 0.6185, 0.4661, 0.6185, 0.4661, 0.625, 0.4646, 0.625, 0.465, 0.6185, 0.4665, 0.6185, 0.4665, 0.625, 0.465, 0.625, 0.465, 0.6185, 0.4665, 0.625, 0.4708, 0.6185, 0.4708, 0.6186, 0.4705, 0.625, 0.4705, 0.625, 0.4705, 0.6186, 0.4705, 0.6185, 0.4702, 0.625, 0.4702, 0.625, 0.4702, 0.6185, 0.4702, 0.6185, 0.4702, 0.625, 0.4702, 0.6145, 0.466, 0.6185, 0.4657, 0.6185, 0.4661, 0.6145, 0.4664, 0.6145, 0.4664, 0.6185, 0.4661, 0.6185, 0.4665, 0.6145, 0.4668, 0.6145, 0.4668, 0.6185, 0.4665, 0.6185, 0.4665, 0.6145, 0.4668, 0.6185, 0.4708, 0.6145, 0.4708, 0.6145, 0.4705, 0.6186, 0.4705, 0.6186, 0.4705, 0.6145, 0.4705, 0.6145, 0.4702, 0.6185, 0.4702, 0.6185, 0.4702, 0.6145, 0.4702, 0.6145, 0.4702, 0.6185, 0.4702, 0.6145, 0.4708, 0.3855, 0.4708, 0.3855, 0.4705, 0.6145, 0.4705, 0.6145, 0.4705, 0.3855, 0.4705, 0.3855, 0.4702, 0.6145, 0.4702, 0.6145, 0.4702, 0.3855, 0.4702, 0.3855, 0.4702, 0.6145, 0.4702, 0.3855, 0.466, 0.6145, 0.466, 0.6145, 0.4664, 0.3855, 0.4664, 0.3855, 0.4664, 0.6145, 0.4664, 0.6145, 0.4668, 0.3855, 0.4668, 0.3855, 0.4668, 0.6145, 0.4668, 0.6145, 0.4668, 0.3855, 0.4668, 0.6542, 0.7413, 0.6542, 0.5087, 0.6545, 0.5087, 0.6545, 0.7413, 0.6545, 0.7413, 0.6545, 0.5087, 0.6548, 0.5087, 0.6548, 0.7413, 0.6548, 0.7413, 0.6548, 0.5087, 0.6548, 0.5087, 0.6548, 0.7413, 0.659, 0.5088, 0.659, 0.7412, 0.6586, 0.7412, 0.6586, 0.5088, 0.6586, 0.5088, 0.6586, 0.7412, 0.6582, 0.7412, 0.6582, 0.5088, 0.6582, 0.5088, 0.6582, 0.7412, 0.6582, 0.7412, 0.6582, 0.5088, 0.3458, 0.5087, 0.3458, 0.7413, 0.3455, 0.7413, 0.3455, 0.5087, 0.3455, 0.5087, 0.3455, 0.7413, 0.3452, 0.7413, 0.3452, 0.5087, 0.3452, 0.5087, 0.3452, 0.7413, 0.3452, 0.7413, 0.3452, 0.5087, 0.341, 0.7412, 0.341, 0.5088, 0.3414, 0.5088, 0.3414, 0.7412, 0.3414, 0.7412, 0.3414, 0.5088, 0.3418, 0.5088, 0.3418, 0.7412, 0.3418, 0.7412, 0.3418, 0.5088, 0.3418, 0.5088, 0.3418, 0.7412, 0.3855, 0.7792, 0.6145, 0.7792, 0.6145, 0.7795, 0.3855, 0.7795, 0.3855, 0.7795, 0.6145, 0.7795, 0.6145, 0.7798, 0.3855, 0.7798, 0.3855, 0.7798, 0.6145, 0.7798, 0.6145, 0.7798, 0.3855, 0.7798, 0.6145, 0.784, 0.3855, 0.784, 0.3855, 0.7836, 0.6145, 0.7836, 0.6145, 0.7836, 0.3855, 0.7836, 0.3855, 0.7832, 0.6145, 0.7832, 0.6145, 0.7832, 0.3855, 0.7832, 0.3855, 0.7832, 0.6145, 0.7832, 0.3815, 0.4665, 0.3855, 0.4668, 0.3855, 0.4668, 0.3815, 0.4665, 1.0, 0.204, 1.0, 0.796, 1.0, 0.7962, 1.0, 0.2038, 0.204, 0.0, 0.796, 0.0, 0.7962, 0.0, 0.2038, 0.0, 0.0, 0.796, 0.006574, 0.7844, 0.0, 0.2194, 0.0, 0.204, 0.006574, 0.7844, 0.04907, 0.7413, 0.006574, 0.2555, 0.006574, 0.2156, 0.796, 1.0, 0.204, 1.0, 0.2038, 1.0, 0.7962, 1.0, 0.204, 0.0, 0.2156, 0.006574, 0.7844, 0.006574, 0.796, 0.0, 0.2156, 0.006574, 0.2587, 0.04907, 0.7413, 0.04907, 0.7844, 0.006574, 0.3096, 0.09813, 0.2038, 0.1252, 0.1252, 0.2038, 0.09813, 0.3096, 0.09813, 0.6904, 0.8748, 0.7962, 0.7962, 0.8748, 0.6904, 0.9019, 0.6904, 0.9019, 0.7962, 0.8748, 0.8748, 0.7962, 0.09813, 0.6904, 0.09813, 0.3096, 0.1252, 0.2038, 0.2038, 0.1252, 0.3096, 0.09813, 0.2587, 0.04907, 0.3096, 0.09813, 0.6904, 0.09813, 0.7413, 0.04907, 1.0, 0.204, 0.9934, 0.2156, 1.0, 0.7806, 1.0, 0.796, 0.04907, 0.7413, 0.09813, 0.6904, 0.04907, 0.3096, 0.04907, 0.2587, 0.9509, 0.2587, 0.9019, 0.3096, 0.9509, 0.6904, 0.9509, 0.7413, 0.7413, 0.9509, 0.6904, 0.9019, 0.3096, 0.9019, 0.2587, 0.9509, 0.9934, 0.2156, 0.9509, 0.2587, 0.9934, 0.7445, 0.9934, 0.7844, 0.7844, 0.9934, 0.7413, 0.9509, 0.2587, 0.9509, 0.2156, 0.9934, 0.796, 1.0, 0.7844, 0.9934, 0.2156, 0.9934, 0.204, 1.0, 0.2156, 0.9934, 0.1117, 0.9848, 0.1016, 0.9995, 0.204, 1.0, 0.1117, 0.9848, 0.01521, 0.8883, 0.0004577, 0.8984, 0.1016, 0.9995, 0.01521, 0.8883, 0.006574, 0.7844, 0.0, 0.796, 0.0004577, 0.8984, 0.204, 0.0, 0.1016, 0.0004577, 0.1117, 0.01521, 0.2156, 0.006574, 0.1016, 0.0004577, 0.0004577, 0.1016, 0.01521, 0.1117, 0.1117, 0.01521, 0.0004577, 0.1016, 0.0, 0.204, 0.006574, 0.2156, 0.01521, 0.1117, 0.2587, 0.9509, 0.1548, 0.9295, 0.1117, 0.9848, 0.2156, 0.9934, 0.1548, 0.9295, 0.07048, 0.8452, 0.01521, 0.8883, 0.1117, 0.9848, 0.07048, 0.8452, 0.04907, 0.7413, 0.006574, 0.7844, 0.01521, 0.8883, 0.2156, 0.006574, 0.1117, 0.01521, 0.1548, 0.07048, 0.2587, 0.04907, 0.1117, 0.01521, 0.01521, 0.1117, 0.07048, 0.1548, 0.1548, 0.07048, 0.01521, 0.1117, 0.006574, 0.2156, 0.04907, 0.2587, 0.07048, 0.1548, 0.3096, 0.9019, 0.2038, 0.8748, 0.1548, 0.9295, 0.2587, 0.9509, 0.2038, 0.8748, 0.1252, 0.7962, 0.07048, 0.8452, 0.1548, 0.9295, 0.1252, 0.7962, 0.09813, 0.6904, 0.04907, 0.7413, 0.07048, 0.8452, 0.2587, 0.04907, 0.1548, 0.07048, 0.2038, 0.1252, 0.3096, 0.09813, 0.1548, 0.07048, 0.07048, 0.1548, 0.1252, 0.2038, 0.2038, 0.1252, 0.07048, 0.1548, 0.04907, 0.2587, 0.09813, 0.3096, 0.1252, 0.2038, 1.0, 0.204, 0.9995, 0.1016, 0.9848, 0.1117, 0.9934, 0.2156, 0.9995, 0.1016, 0.8984, 0.0004577, 0.8883, 0.01521, 0.9848, 0.1117, 0.8984, 0.0004577, 0.796, 0.0, 0.7844, 0.006574, 0.8883, 0.01521, 0.9934, 0.2156, 0.9848, 0.1117, 0.9295, 0.1548, 0.9509, 0.2587, 0.9848, 0.1117, 0.8883, 0.01521, 0.8452, 0.07048, 0.9295, 0.1548, 0.8883, 0.01521, 0.7844, 0.006574, 0.7413, 0.04907, 0.8452, 0.07048, 0.9509, 0.2587, 0.9295, 0.1548, 0.8748, 0.2038, 0.9019, 0.3096, 0.9295, 0.1548, 0.8452, 0.07048, 0.7962, 0.1252, 0.8748, 0.2038, 0.8452, 0.07048, 0.7413, 0.04907, 0.6904, 0.09813, 0.7962, 0.1252, 0.796, 1.0, 0.8984, 0.9995, 0.8883, 0.9848, 0.7844, 0.9934, 0.8984, 0.9995, 0.9995, 0.8984, 0.9848, 0.8883, 0.8883, 0.9848, 0.9995, 0.8984, 1.0, 0.796, 0.9934, 0.7844, 0.9848, 0.8883, 0.7844, 0.9934, 0.8883, 0.9848, 0.8452, 0.9295, 0.7413, 0.9509, 0.8883, 0.9848, 0.9848, 0.8883, 0.9295, 0.8452, 0.8452, 0.9295, 0.9848, 0.8883, 0.9934, 0.7844, 0.9509, 0.7413, 0.9295, 0.8452, 0.7413, 0.9509, 0.8452, 0.9295, 0.7962, 0.8748, 0.6904, 0.9019, 0.8452, 0.9295, 0.9295, 0.8452, 0.8748, 0.7962, 0.7962, 0.8748, 0.9295, 0.8452, 0.9509, 0.7413, 0.9019, 0.6904, 0.8748, 0.7962, 0.204, 1.0, 0.1016, 0.9995, 0.1016, 0.9977, 0.2038, 1.0, 0.1016, 0.9995, 0.0004577, 0.8984, 0.002264, 0.8984, 0.1016, 0.9977, 0.0004577, 0.8984, 0.0, 0.796, 0.0, 0.7962, 0.002264, 0.8984, 0.1016, 0.0004577, 0.204, 0.0, 0.2038, 0.0, 0.1016, 0.002264, 0.0004577, 0.1016, 0.1016, 0.0004577, 0.1016, 0.002264, 0.002264, 0.1016, 0.0, 0.204, 0.0004577, 0.1016, 0.002264, 0.1016, 0.0, 0.2038, 0.9995, 0.1016, 1.0, 0.204, 1.0, 0.2038, 0.9977, 0.1016, 0.8984, 0.0004577, 0.9995, 0.1016, 0.9977, 0.1016, 0.8984, 0.002264, 0.796, 0.0, 0.8984, 0.0004577, 0.8984, 0.002264, 0.7962, 0.0, 0.8984, 0.9995, 0.796, 1.0, 0.7962, 1.0, 0.8984, 0.9977, 0.9995, 0.8984, 0.8984, 0.9995, 0.8984, 0.9977, 0.9977, 0.8984, 1.0, 0.796, 0.9995, 0.8984, 0.9977, 0.8984, 1.0, 0.7962, 0.0, 0.796, 0.0, 0.204, 0.0, 0.2038, 0.0, 0.7962, 1.0, 0.204, 1.0, 0.2032, 1.0, 0.7968, 1.0, 0.796, 0.204, 0.0, 0.2032, 0.0, 0.7968, 0.0, 0.796, 0.0, 0.0, 0.796, 0.0, 0.204, 0.006574, 0.2156, 0.006574, 0.7844, 0.006574, 0.7844, 0.006574, 0.2156, 0.04907, 0.2587, 0.04907, 0.7413, 0.796, 1.0, 0.7968, 1.0, 0.2032, 1.0, 0.204, 1.0, 0.204, 0.0, 0.796, 0.0, 0.7844, 0.006574, 0.2156, 0.006574, 0.2156, 0.006574, 0.7844, 0.006574, 0.7413, 0.04907, 0.2587, 0.04907, 0.09813, 0.3096, 0.1252, 0.2038, 0.2038, 0.1252, 0.3096, 0.09813, 0.6904, 0.09813, 0.7962, 0.1252, 0.8748, 0.2038, 0.9019, 0.3096, 0.9019, 0.6904, 0.8748, 0.7962, 0.7962, 0.8748, 0.6904, 0.9019, 0.3096, 0.9019, 0.2038, 0.8748, 0.1252, 0.7962, 0.09813, 0.6904, 0.2587, 0.04907, 0.7413, 0.04907, 0.6904, 0.09813, 0.3096, 0.09813, 1.0, 0.204, 1.0, 0.796, 0.9934, 0.7844, 0.9934, 0.2156, 0.04907, 0.7413, 0.04907, 0.2587, 0.09813, 0.3096, 0.09813, 0.6904, 0.9509, 0.2587, 0.9509, 0.7413, 0.9019, 0.6904, 0.9019, 0.3096, 0.7413, 0.9509, 0.2587, 0.9509, 0.3096, 0.9019, 0.6904, 0.9019, 0.9934, 0.2156, 0.9934, 0.7844, 0.9509, 0.7413, 0.9509, 0.2587, 0.7844, 0.9934, 0.2156, 0.9934, 0.2587, 0.9509, 0.7413, 0.9509, 0.796, 1.0, 0.204, 1.0, 0.2156, 0.9934, 0.7844, 0.9934, 0.2032, 0.0, 0.1016, 0.009076, 0.009076, 0.1016, 0.0, 0.2032, 0.0, 0.7968, 0.009076, 0.8984, 0.1016, 0.9909, 0.2032, 1.0, 0.7968, 1.0, 0.8984, 0.9909, 0.9909, 0.8984, 1.0, 0.7968, 1.0, 0.2032, 0.9909, 0.1016, 0.8984, 0.009076, 0.7968, 0.0, 0.2156, 0.9934, 0.204, 1.0, 0.1016, 0.9995, 0.1117, 0.9848, 0.1117, 0.9848, 0.1016, 0.9995, 0.0004577, 0.8984, 0.01521, 0.8883, 0.01521, 0.8883, 0.0004577, 0.8984, 0.0, 0.796, 0.006574, 0.7844, 0.204, 0.0, 0.2156, 0.006574, 0.1117, 0.01521, 0.1016, 0.0004577, 0.1016, 0.0004577, 0.1117, 0.01521, 0.01521, 0.1117, 0.0004577, 0.1016, 0.0004577, 0.1016, 0.01521, 0.1117, 0.006574, 0.2156, 0.0, 0.204, 0.2587, 0.9509, 0.2156, 0.9934, 0.1117, 0.9848, 0.1548, 0.9295, 0.1548, 0.9295, 0.1117, 0.9848, 0.01521, 0.8883, 0.07048, 0.8452, 0.07048, 0.8452, 0.01521, 0.8883, 0.006574, 0.7844, 0.04907, 0.7413, 0.2156, 0.006574, 0.2587, 0.04907, 0.1548, 0.07048, 0.1117, 0.01521, 0.1117, 0.01521, 0.1548, 0.07048, 0.07048, 0.1548, 0.01521, 0.1117, 0.01521, 0.1117, 0.07048, 0.1548, 0.04907, 0.2587, 0.006574, 0.2156, 0.3096, 0.9019, 0.2587, 0.9509, 0.1548, 0.9295, 0.2038, 0.8748, 0.2038, 0.8748, 0.1548, 0.9295, 0.07048, 0.8452, 0.1252, 0.7962, 0.1252, 0.7962, 0.07048, 0.8452, 0.04907, 0.7413, 0.09813, 0.6904, 0.2587, 0.04907, 0.3096, 0.09813, 0.2038, 0.1252, 0.1548, 0.07048, 0.1548, 0.07048, 0.2038, 0.1252, 0.1252, 0.2038, 0.07048, 0.1548, 0.07048, 0.1548, 0.1252, 0.2038, 0.09813, 0.3096, 0.04907, 0.2587, 1.0, 0.204, 0.9934, 0.2156, 0.9848, 0.1117, 0.9995, 0.1016, 0.9995, 0.1016, 0.9848, 0.1117, 0.8883, 0.01521, 0.8984, 0.0004577, 0.8984, 0.0004577, 0.8883, 0.01521, 0.7844, 0.006574, 0.796, 0.0, 0.9934, 0.2156, 0.9509, 0.2587, 0.9295, 0.1548, 0.9848, 0.1117, 0.9848, 0.1117, 0.9295, 0.1548, 0.8452, 0.07048, 0.8883, 0.01521, 0.8883, 0.01521, 0.8452, 0.07048, 0.7413, 0.04907, 0.7844, 0.006574, 0.9509, 0.2587, 0.9019, 0.3096, 0.8748, 0.2038, 0.9295, 0.1548, 0.9295, 0.1548, 0.8748, 0.2038, 0.7962, 0.1252, 0.8452, 0.07048, 0.8452, 0.07048, 0.7962, 0.1252, 0.6904, 0.09813, 0.7413, 0.04907, 0.796, 1.0, 0.7844, 0.9934, 0.8883, 0.9848, 0.8984, 0.9995, 0.8984, 0.9995, 0.8883, 0.9848, 0.9848, 0.8883, 0.9995, 0.8984, 0.9995, 0.8984, 0.9848, 0.8883, 0.9934, 0.7844, 1.0, 0.796, 0.7844, 0.9934, 0.7413, 0.9509, 0.8452, 0.9295, 0.8883, 0.9848, 0.8883, 0.9848, 0.8452, 0.9295, 0.9295, 0.8452, 0.9848, 0.8883, 0.9848, 0.8883, 0.9295, 0.8452, 0.9509, 0.7413, 0.9934, 0.7844, 0.7413, 0.9509, 0.6904, 0.9019, 0.7962, 0.8748, 0.8452, 0.9295, 0.8452, 0.9295, 0.7962, 0.8748, 0.8748, 0.7962, 0.9295, 0.8452, 0.9295, 0.8452, 0.8748, 0.7962, 0.9019, 0.6904, 0.9509, 0.7413, 0.204, 1.0, 0.2032, 1.0, 0.1016, 0.9909, 0.1016, 0.9995, 0.1016, 0.9995, 0.1016, 0.9909, 0.009076, 0.8984, 0.0004577, 0.8984, 0.0004577, 0.8984, 0.009076, 0.8984, 0.0, 0.7968, 0.0, 0.796, 0.2032, 0.0, 0.204, 0.0, 0.1016, 0.0004577, 0.1016, 0.009076, 0.1016, 0.009076, 0.1016, 0.0004577, 0.0004577, 0.1016, 0.009076, 0.1016, 0.009076, 0.1016, 0.0004577, 0.1016, 0.0, 0.204, 0.0, 0.2032, 1.0, 0.2032, 1.0, 0.204, 0.9995, 0.1016, 0.9909, 0.1016, 0.9909, 0.1016, 0.9995, 0.1016, 0.8984, 0.0004577, 0.8984, 0.009076, 0.8984, 0.009076, 0.8984, 0.0004577, 0.796, 0.0, 0.7968, 0.0, 0.7968, 1.0, 0.796, 1.0, 0.8984, 0.9995, 0.8984, 0.9909, 0.8984, 0.9909, 0.8984, 0.9995, 0.9995, 0.8984, 0.9909, 0.8984, 0.9909, 0.8984, 0.9995, 0.8984, 1.0, 0.796, 1.0, 0.7968, 0.0, 0.796, 0.0, 0.7968, 0.0, 0.2032, 0.0, 0.204, 1.0, 0.6229, 1.0, 1.0, 0.9375, 1.0, 0.9375, 0.6229, 0.9375, 0.6229, 0.9375, 1.0, 0.875, 1.0, 0.875, 0.6229, 0.875, 0.6229, 0.875, 1.0, 0.8125, 1.0, 0.8125, 0.6229, 0.8125, 0.6229, 0.8125, 1.0, 0.75, 1.0, 0.75, 0.6229, 0.75, 0.6229, 0.75, 1.0, 0.6875, 1.0, 0.6875, 0.6229, 0.6875, 0.6229, 0.6875, 1.0, 0.625, 1.0, 0.625, 0.6229, 0.625, 0.6229, 0.625, 1.0, 0.5625, 1.0, 0.5625, 0.6229, 0.5625, 0.6229, 0.5625, 1.0, 0.5, 1.0, 0.5, 0.6229, 0.5, 0.6229, 0.5, 1.0, 0.4375, 1.0, 0.4375, 0.6229, 0.4375, 0.6229, 0.4375, 1.0, 0.375, 1.0, 0.375, 0.6229, 0.375, 0.6229, 0.375, 1.0, 0.3125, 1.0, 0.3125, 0.6229, 0.3125, 0.6229, 0.3125, 1.0, 0.25, 1.0, 0.25, 0.6229, 0.25, 0.6229, 0.25, 1.0, 0.1875, 1.0, 0.1875, 0.6229, 0.1875, 0.6229, 0.1875, 1.0, 0.125, 1.0, 0.125, 0.6229, 0.209, 0.1511, 0.25, 0.1429, 0.25, 0.1429, 0.209, 0.1511, 0.125, 0.6229, 0.125, 1.0, 0.0625, 1.0, 0.0625, 0.6229, 0.0625, 0.6229, 0.0625, 1.0, 0.0, 1.0, 0.0, 0.6229, 0.75, 0.49, 0.8418, 0.4717, 0.9197, 0.4197, 0.9717, 0.3418, 0.99, 0.25, 0.9717, 0.1582, 0.9197, 0.08029, 0.8418, 0.02827, 0.75, 0.01, 0.6582, 0.02827, 0.5803, 0.08029, 0.5283, 0.1582, 0.51, 0.25, 0.5283, 0.3418, 0.5803, 0.4197, 0.6582, 0.4717, 0.25, 0.3571, 0.291, 0.3489, 0.3418, 0.4717, 0.25, 0.49, 0.291, 0.3489, 0.3257, 0.3257, 0.4197, 0.4197, 0.3418, 0.4717, 0.3257, 0.3257, 0.3489, 0.291, 0.4717, 0.3418, 0.4197, 0.4197, 0.3489, 0.291, 0.3571, 0.25, 0.49, 0.25, 0.4717, 0.3418, 0.3571, 0.25, 0.3489, 0.209, 0.4717, 0.1582, 0.49, 0.25, 0.3489, 0.209, 0.3257, 0.1743, 0.4197, 0.08029, 0.4717, 0.1582, 0.3257, 0.1743, 0.291, 0.1511, 0.3418, 0.02827, 0.4197, 0.08029, 0.291, 0.1511, 0.25, 0.1429, 0.25, 0.01, 0.3418, 0.02827, 0.25, 0.1429, 0.209, 0.1511, 0.1582, 0.02827, 0.25, 0.01, 0.209, 0.1511, 0.1743, 0.1743, 0.08029, 0.08029, 0.1582, 0.02827, 0.1743, 0.1743, 0.1511, 0.209, 0.02827, 0.1582, 0.08029, 0.08029, 0.1511, 0.209, 0.1429, 0.25, 0.01, 0.25, 0.02827, 0.1582, 0.1429, 0.25, 0.1511, 0.291, 0.02827, 0.3418, 0.01, 0.25, 0.1511, 0.291, 0.1743, 0.3257, 0.08029, 0.4197, 0.02827, 0.3418, 0.1743, 0.3257, 0.209, 0.3489, 0.1582, 0.4717, 0.08029, 0.4197, 0.209, 0.3489, 0.25, 0.3571, 0.25, 0.49, 0.1582, 0.4717, 0.1743, 0.3257, 0.1511, 0.291, 0.1511, 0.291, 0.1743, 0.3257, 0.3257, 0.3257, 0.291, 0.3489, 0.291, 0.3489, 0.3257, 0.3257, 0.1743, 0.1743, 0.209, 0.1511, 0.209, 0.1511, 0.1743, 0.1743, 0.3489, 0.291, 0.3257, 0.3257, 0.3257, 0.3257, 0.3489, 0.291, 0.1511, 0.209, 0.1743, 0.1743, 0.1743, 0.1743, 0.1511, 0.209, 0.3571, 0.25, 0.3489, 0.291, 0.3489, 0.291, 0.3571, 0.25, 0.1429, 0.25, 0.1511, 0.209, 0.1511, 0.209, 0.1429, 0.25, 0.3489, 0.209, 0.3571, 0.25, 0.3571, 0.25, 0.3489, 0.209, 0.1511, 0.291, 0.1429, 0.25, 0.1429, 0.25, 0.1511, 0.291, 0.3257, 0.1743, 0.3489, 0.209, 0.3489, 0.209, 0.3257, 0.1743, 0.1743, 0.3257, 0.1511, 0.291, 0.1511, 0.291, 0.1743, 0.3257, 0.291, 0.1511, 0.3257, 0.1743, 0.3257, 0.1743, 0.291, 0.1511, 0.209, 0.3489, 0.1743, 0.3257, 0.1743, 0.3257, 0.209, 0.3489, 0.25, 0.1429, 0.291, 0.1511, 0.291, 0.1511, 0.25, 0.1429, 0.291, 0.3489, 0.25, 0.3571, 0.25, 0.3571, 0.291, 0.3489, 0.25, 0.3571, 0.209, 0.3489, 0.209, 0.3489, 0.25, 0.3571, 0.291, 0.3489, 0.25, 0.3571, 0.209, 0.3489, 0.1743, 0.3257, 0.1511, 0.291, 0.1429, 0.25, 0.1511, 0.209, 0.1743, 0.1743, 0.209, 0.1511, 0.25, 0.1429, 0.291, 0.1511, 0.3257, 0.1743, 0.3489, 0.209, 0.3571, 0.25, 0.3489, 0.291, 0.3257, 0.3257, 0.291, 0.1511, 0.3257, 0.1743, 0.3257, 0.1743, 0.291, 0.1511, 0.209, 0.3489, 0.1743, 0.3257, 0.1743, 0.3257, 0.209, 0.3489, 0.25, 0.1429, 0.291, 0.1511, 0.291, 0.1511, 0.25, 0.1429, 0.291, 0.3489, 0.25, 0.3571, 0.25, 0.3571, 0.291, 0.3489, 0.25, 0.3571, 0.209, 0.3489, 0.209, 0.3489, 0.25, 0.3571, 0.209, 0.1511, 0.25, 0.1429, 0.25, 0.1429, 0.209, 0.1511, 0.3257, 0.3257, 0.291, 0.3489, 0.291, 0.3489, 0.3257, 0.3257, 0.1743, 0.1743, 0.209, 0.1511, 0.209, 0.1511, 0.1743, 0.1743, 0.3489, 0.291, 0.3257, 0.3257, 0.3257, 0.3257, 0.3489, 0.291, 0.1511, 0.209, 0.1743, 0.1743, 0.1743, 0.1743, 0.1511, 0.209, 0.3571, 0.25, 0.3489, 0.291, 0.3489, 0.291, 0.3571, 0.25, 0.1429, 0.25, 0.1511, 0.209, 0.1511, 0.209, 0.1429, 0.25, 0.3489, 0.209, 0.3571, 0.25, 0.3571, 0.25, 0.3489, 0.209, 0.1511, 0.291, 0.1429, 0.25, 0.1429, 0.25, 0.1511, 0.291, 0.3257, 0.1743, 0.3489, 0.209, 0.3489, 0.209, 0.3257, 0.1743, 0.0625, 0.5, 0.0625, 0.6229, 0.0, 0.6229, 0.0, 0.5, 0.125, 0.5, 0.125, 0.6229, 0.0625, 0.6229, 0.0625, 0.5, 0.1875, 0.5, 0.1875, 0.6229, 0.125, 0.6229, 0.125, 0.5, 0.25, 0.5, 0.25, 0.6229, 0.1875, 0.6229, 0.1875, 0.5, 0.3125, 0.5, 0.3125, 0.6229, 0.25, 0.6229, 0.25, 0.5, 0.375, 0.5, 0.375, 0.6229, 0.3125, 0.6229, 0.3125, 0.5, 0.4375, 0.5, 0.4375, 0.6229, 0.375, 0.6229, 0.375, 0.5, 0.5, 0.5, 0.5, 0.6229, 0.4375, 0.6229, 0.4375, 0.5, 0.5625, 0.5, 0.5625, 0.6229, 0.5, 0.6229, 0.5, 0.5, 0.625, 0.5, 0.625, 0.6229, 0.5625, 0.6229, 0.5625, 0.5, 0.6875, 0.5, 0.6875, 0.6229, 0.625, 0.6229, 0.625, 0.5, 0.75, 0.5, 0.75, 0.6229, 0.6875, 0.6229, 0.6875, 0.5, 0.8125, 0.5, 0.8125, 0.6229, 0.75, 0.6229, 0.75, 0.5, 0.875, 0.5, 0.875, 0.6229, 0.8125, 0.6229, 0.8125, 0.5, 0.9375, 0.5, 0.9375, 0.6229, 0.875, 0.6229, 0.875, 0.5, 1.0, 0.5, 1.0, 0.6229, 0.9375, 0.6229, 0.9375, 0.5, 0.375, 0.0, 0.625, 0.0, 0.625, 0.25, 0.375, 0.25, 0.375, 0.25, 0.625, 0.25, 0.625, 0.5, 0.375, 0.5, 0.375, 0.5, 0.625, 0.5, 0.625, 0.75, 0.375, 0.75, 0.375, 0.75, 0.625, 0.75, 0.625, 1.0, 0.375, 1.0, 0.125, 0.5, 0.375, 0.5, 0.375, 0.75, 0.125, 0.75, 0.625, 0.5, 0.875, 0.5, 0.875, 0.75, 0.625, 0.75])
me_cube_003.materials.append(mat_monitor)
me_cube_003.materials.append(mat_screens)
me_cube_003.update()

# ---- objects
ob_cube_001 = bpy.data.objects.new('Cube.001', me_cube_003)

# ---- transforms, parenting, visibility, modifiers, constraints
ob_cube_001.location = (0.0, 0.0, 0.0)

# ---- collection membership
scene.collection.objects.link(ob_cube_001)

# ---- scene / render settings (as saved in the file)
scene.frame_start = 1; scene.frame_end = 250; scene.frame_set(174)
scene.render.engine = 'BLENDER_EEVEE_NEXT'
bpy.context.view_layer.update()

# ---- added for rendering (the .blend has no active camera and no usable light): camera, sun
cam_auto = bpy.data.cameras.new('AutoCamera')
cam_auto.lens = 50.0
cam_auto.sensor_width = 36.0
cam_auto.clip_end = 1000.0
ob_auto_camera = bpy.data.objects.new('AutoCamera', cam_auto)
scene.collection.objects.link(ob_auto_camera)
ob_auto_camera.location = (2.9544, -3.56013, 2.41797)
ob_auto_camera.rotation_euler = (1.09748, -7.21219e-08, 0.694738)
scene.camera = ob_auto_camera
light_auto_sun = bpy.data.lights.new('AutoSun', 'SUN')
light_auto_sun.energy = 3.0
light_auto_sun.angle = 0.0523599
ob_auto_sun = bpy.data.objects.new('AutoSun', light_auto_sun)
scene.collection.objects.link(ob_auto_sun)
ob_auto_sun.rotation_euler = (0.872665, 0.174533, 0.523599)
bpy.context.view_layer.update()
